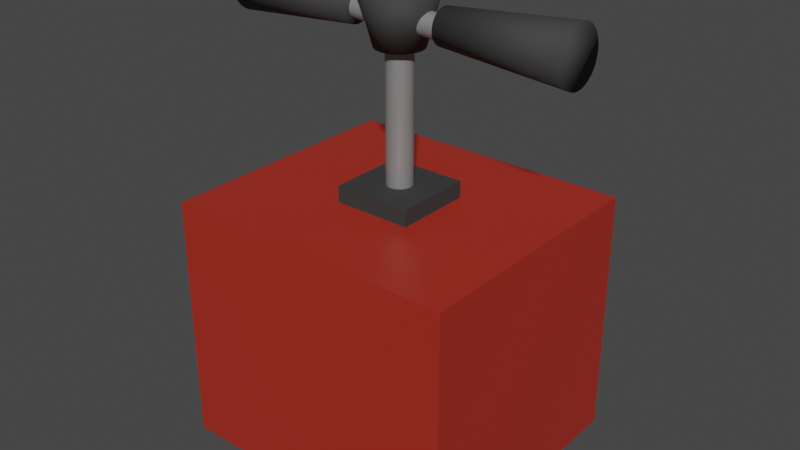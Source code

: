 # Source: tnt.blend  (saved by Blender 2.91.10; exported with 4.5.12 LTS)
import bpy
from mathutils import Matrix  # noqa: F401  (used for matrix-valued properties, if any)

bpy.ops.wm.read_factory_settings(use_empty=True)
scene = bpy.context.scene
scene.name = 'Scene'

# ---- collections
col_collection = bpy.data.collections.new('Collection'); scene.collection.children.link(col_collection)

# ---- materials (node trees are filled in below, after node groups)
mat_material_001 = bpy.data.materials.new('Material.001')
mat_material_001.use_transparent_shadow = False
mat_material_001.diffuse_color = (0.3887, 0.02692, 0.01506, 1.0)
mat_material_002 = bpy.data.materials.new('Material.002')
mat_material_002.use_transparent_shadow = False
mat_material_002.diffuse_color = (0.03522, 0.03522, 0.03522, 1.0)
mat_material_002.roughness = 0.8048
mat_material_003 = bpy.data.materials.new('Material.003')
mat_material_003.use_transparent_shadow = False
mat_material_003.diffuse_color = (0.3264, 0.3264, 0.3264, 1.0)
mat_material_003.specular_intensity = 0.6786
mat_material_003.metallic = 0.3929

# ---- material node trees
mat_material_001.use_nodes = True; mat_material_001.node_tree.nodes.clear()
_N = mat_material_001.node_tree.nodes; _L = mat_material_001.node_tree.links
n0 = _N.new('ShaderNodeBsdfPrincipled'); n0.name = 'Principled BSDF'; n0.location = (10, 300)
n0.distribution = 'GGX'
n0.subsurface_method = 'BURLEY'
n0.inputs[0].default_value = (0.3887, 0.02692, 0.01506, 1.0)
n0.inputs[2].default_value = 0.4
n0.inputs[3].default_value = 1.45
n0.inputs[27].default_value = (0.0, 0.0, 0.0, 1.0)
n0.inputs[28].default_value = 1.0
n1 = _N.new('ShaderNodeOutputMaterial'); n1.name = 'Material Output'; n1.location = (300, 300)
n2 = _N.new('ShaderNodeNormalMap'); n2.name = 'Карта нормалей'; n2.location = (-300, -300)
n2.label = 'Normal/Map'
n2.inputs[0].default_value = 0.0
_L.new(n0.outputs[0], n1.inputs[0])
_L.new(n2.outputs[0], n0.inputs[5])
n1.is_active_output = True
mat_material_002.use_nodes = True; mat_material_002.node_tree.nodes.clear()
_N = mat_material_002.node_tree.nodes; _L = mat_material_002.node_tree.links
n0 = _N.new('ShaderNodeBsdfPrincipled'); n0.name = 'Principled BSDF'; n0.location = (10, 300)
n0.distribution = 'GGX'
n0.subsurface_method = 'BURLEY'
n0.inputs[0].default_value = (0.03522, 0.03522, 0.03522, 1.0)
n0.inputs[2].default_value = 0.8048
n0.inputs[3].default_value = 1.45
n0.inputs[27].default_value = (0.0, 0.0, 0.0, 1.0)
n0.inputs[28].default_value = 1.0
n1 = _N.new('ShaderNodeOutputMaterial'); n1.name = 'Material Output'; n1.location = (300, 300)
n2 = _N.new('ShaderNodeNormalMap'); n2.name = 'Карта нормалей'; n2.location = (-300, -300)
n2.label = 'Normal/Map'
n2.inputs[0].default_value = 0.0
_L.new(n0.outputs[0], n1.inputs[0])
_L.new(n2.outputs[0], n0.inputs[5])
n1.is_active_output = True
mat_material_003.use_nodes = True; mat_material_003.node_tree.nodes.clear()
_N = mat_material_003.node_tree.nodes; _L = mat_material_003.node_tree.links
n0 = _N.new('ShaderNodeBsdfPrincipled'); n0.name = 'Principled BSDF'; n0.location = (10, 300)
n0.distribution = 'GGX'
n0.subsurface_method = 'BURLEY'
n0.inputs[0].default_value = (0.3264, 0.3264, 0.3264, 1.0)
n0.inputs[1].default_value = 0.3929
n0.inputs[2].default_value = 0.4
n0.inputs[3].default_value = 1.45
n0.inputs[13].default_value = 0.6786
n0.inputs[27].default_value = (0.0, 0.0, 0.0, 1.0)
n0.inputs[28].default_value = 1.0
n1 = _N.new('ShaderNodeOutputMaterial'); n1.name = 'Material Output'; n1.location = (300, 300)
n2 = _N.new('ShaderNodeNormalMap'); n2.name = 'Карта нормалей'; n2.location = (-300, -300)
n2.label = 'Normal/Map'
n2.inputs[0].default_value = 0.0
_L.new(n0.outputs[0], n1.inputs[0])
_L.new(n2.outputs[0], n0.inputs[5])
n1.is_active_output = True

# ---- world
world_world = bpy.data.worlds.new('World'); scene.world = world_world
world_world.use_nodes = True; world_world.node_tree.nodes.clear()
_N = world_world.node_tree.nodes; _L = world_world.node_tree.links
n0 = _N.new('ShaderNodeOutputWorld'); n0.name = 'World Output'; n0.location = (300, 300)
n1 = _N.new('ShaderNodeBackground'); n1.name = 'Background'; n1.location = (10, 300)
n1.inputs[0].default_value = (0.05088, 0.05088, 0.05088, 1.0)
_L.new(n1.outputs[0], n0.inputs[0])
n0.is_active_output = True
world_world.color = (0.05088, 0.05088, 0.05088)
world_world.use_sun_shadow = False
world_world.sun_shadow_jitter_overblur = 0.0

# ---- meshes
me_cube_001 = bpy.data.meshes.new('Cube.001')
me_cube_001.from_pydata([(1.0, 1.0, 1.0), (1.0, 1.0, -1.0), (1.0, -1.0, 1.0), (1.0, -1.0, -1.0), (-1.0, 1.0, 1.0), (-1.0, 1.0, -1.0), (-1.0, -1.0, 1.0), (-1.0, -1.0, -1.0), (0.2642, 0.3005, 1.132), (0.2642, 0.3005, 0.5087), (0.2642, -0.3005, 1.132), (0.2642, -0.3005, 0.5087), (-0.2642, 0.3005, 1.132), (-0.2642, 0.3005, 0.5087), (-0.2642, -0.3005, 1.132), (-0.2642, -0.3005, 0.5087), (5.306e-09, 0.1786, 2.153), (-7.505e-09, 0.2861, 2.585), (0.03064, 0.1752, 2.153), (0.04907, 0.2806, 2.585), (0.0601, 0.165, 2.153), (0.09625, 0.2643, 2.585), (0.08725, 0.1485, 2.153), (0.1397, 0.2379, 2.585), (0.111, 0.1263, 2.153), (0.1779, 0.2023, 2.585), (0.1306, 0.09924, 2.153), (0.2091, 0.159, 2.585), (0.1451, 0.06836, 2.153), (0.2324, 0.1095, 2.585), (0.154, 0.03485, 2.153), (0.2467, 0.05582, 2.585), (0.157, 2.609e-08, 2.153), (0.2515, 3.767e-09, 2.585), (0.154, -0.03485, 2.153), (0.2467, -0.05582, 2.585), (0.1451, -0.06836, 2.153), (0.2324, -0.1095, 2.585), (0.1306, -0.09924, 2.153), (0.2091, -0.159, 2.585), (0.111, -0.1263, 2.153), (0.1779, -0.2023, 2.585), (0.08725, -0.1485, 2.153), (0.1397, -0.2379, 2.585), (0.0601, -0.165, 2.153), (0.09625, -0.2643, 2.585), (0.03064, -0.1752, 2.153), (0.04907, -0.2806, 2.585), (-4.586e-08, -0.1786, 2.153), (-8.946e-08, -0.2861, 2.585), (-0.03064, -0.1752, 2.153), (-0.04907, -0.2806, 2.585), (-0.0601, -0.165, 2.153), (-0.09625, -0.2643, 2.585), (-0.08725, -0.1485, 2.153), (-0.1397, -0.2379, 2.585), (-0.111, -0.1263, 2.153), (-0.1779, -0.2023, 2.585), (-0.1306, -0.09924, 2.153), (-0.2091, -0.159, 2.585), (-0.1451, -0.06836, 2.153), (-0.2324, -0.1095, 2.585), (-0.154, -0.03485, 2.153), (-0.2467, -0.05582, 2.585), (-0.157, 1.851e-07, 2.153), (-0.2515, 2.584e-07, 2.585), (-0.154, 0.03485, 2.153), (-0.2467, 0.05582, 2.585), (-0.1451, 0.06836, 2.153), (-0.2324, 0.1095, 2.585), (-0.1306, 0.09924, 2.153), (-0.2091, 0.159, 2.585), (-0.111, 0.1263, 2.153), (-0.1779, 0.2023, 2.585), (-0.08725, 0.1485, 2.153), (-0.1397, 0.2379, 2.585), (-0.0601, 0.165, 2.153), (-0.09625, 0.2643, 2.585), (-0.03064, 0.1752, 2.153), (-0.04907, 0.2806, 2.585), (-0.3168, 0.1288, 2.369), (-1.179, 0.2064, 2.37), (-0.3168, 0.1264, 2.396), (-1.179, 0.2024, 2.413), (-0.3167, 0.119, 2.421), (-1.179, 0.1907, 2.454), (-0.3167, 0.1071, 2.445), (-1.179, 0.1716, 2.491), (-0.3167, 0.09111, 2.466), (-1.179, 0.1459, 2.524), (-0.3167, 0.07159, 2.483), (-1.179, 0.1147, 2.552), (-0.3167, 0.04931, 2.495), (-1.179, 0.07898, 2.572), (-0.3167, 0.02514, 2.503), (-1.179, 0.04026, 2.584), (-0.3167, 1.882e-08, 2.506), (-1.179, 2.717e-09, 2.588), (-0.3167, -0.02514, 2.503), (-1.179, -0.04026, 2.584), (-0.3167, -0.04931, 2.495), (-1.179, -0.07898, 2.572), (-0.3167, -0.07159, 2.483), (-1.179, -0.1147, 2.552), (-0.3167, -0.09111, 2.466), (-1.179, -0.1459, 2.524), (-0.3167, -0.1071, 2.445), (-1.179, -0.1716, 2.491), (-0.3167, -0.119, 2.421), (-1.179, -0.1907, 2.454), (-0.3168, -0.1264, 2.396), (-1.179, -0.2024, 2.413), (-0.3168, -0.1288, 2.369), (-1.179, -0.2064, 2.37), (-0.3168, -0.1264, 2.343), (-1.179, -0.2024, 2.327), (-0.3168, -0.119, 2.317), (-1.179, -0.1907, 2.286), (-0.3168, -0.1071, 2.294), (-1.179, -0.1716, 2.249), (-0.3168, -0.09111, 2.273), (-1.179, -0.1459, 2.215), (-0.3168, -0.07158, 2.256), (-1.179, -0.1147, 2.188), (-0.3168, -0.04931, 2.243), (-1.179, -0.07898, 2.168), (-0.3168, -0.02514, 2.236), (-1.179, -0.04026, 2.156), (-0.3168, 1.335e-07, 2.233), (-1.179, 1.864e-07, 2.152), (-0.3168, 0.02514, 2.236), (-1.179, 0.04026, 2.156), (-0.3168, 0.04931, 2.243), (-1.179, 0.07898, 2.168), (-0.3168, 0.07159, 2.256), (-1.179, 0.1147, 2.188), (-0.3168, 0.09111, 2.273), (-1.179, 0.1459, 2.215), (-0.3168, 0.1071, 2.294), (-1.179, 0.1716, 2.249), (-0.3168, 0.119, 2.317), (-1.179, 0.1907, 2.286), (-0.3168, 0.1264, 2.343), (-1.179, 0.2024, 2.327), (0.3195, 0.1288, 2.364), (1.182, 0.2064, 2.376), (0.3198, 0.1264, 2.337), (1.182, 0.2024, 2.333), (0.32, 0.119, 2.311), (1.182, 0.1907, 2.292), (0.3203, 0.1071, 2.288), (1.183, 0.1716, 2.254), (0.3205, 0.09111, 2.267), (1.183, 0.1459, 2.221), (0.3206, 0.07159, 2.25), (1.183, 0.1147, 2.194), (0.3208, 0.04931, 2.238), (1.184, 0.07898, 2.174), (0.3208, 0.02514, 2.23), (1.184, 0.04026, 2.161), (0.3209, 1.882e-08, 2.227), (1.184, 2.717e-09, 2.157), (0.3208, -0.02514, 2.23), (1.184, -0.04026, 2.161), (0.3208, -0.04931, 2.238), (1.184, -0.07898, 2.174), (0.3206, -0.07159, 2.25), (1.183, -0.1147, 2.194), (0.3205, -0.09111, 2.267), (1.183, -0.1459, 2.221), (0.3203, -0.1071, 2.288), (1.183, -0.1716, 2.254), (0.32, -0.119, 2.311), (1.182, -0.1907, 2.292), (0.3198, -0.1264, 2.337), (1.182, -0.2024, 2.333), (0.3195, -0.1288, 2.364), (1.182, -0.2064, 2.376), (0.3192, -0.1264, 2.39), (1.181, -0.2024, 2.418), (0.319, -0.119, 2.416), (1.181, -0.1907, 2.459), (0.3187, -0.1071, 2.439), (1.18, -0.1716, 2.497), (0.3185, -0.09111, 2.46), (1.18, -0.1459, 2.53), (0.3184, -0.07158, 2.477), (1.18, -0.1147, 2.557), (0.3182, -0.04931, 2.49), (1.18, -0.07898, 2.577), (0.3182, -0.02514, 2.497), (1.179, -0.04026, 2.59), (0.3181, 1.335e-07, 2.5), (1.179, 1.864e-07, 2.594), (0.3182, 0.02514, 2.497), (1.179, 0.04026, 2.59), (0.3182, 0.04931, 2.49), (1.18, 0.07898, 2.577), (0.3184, 0.07159, 2.477), (1.18, 0.1147, 2.557), (0.3185, 0.09111, 2.46), (1.18, 0.1459, 2.53), (0.3187, 0.1071, 2.439), (1.18, 0.1716, 2.497), (0.319, 0.119, 2.416), (1.181, 0.1907, 2.459), (0.3192, 0.1264, 2.39), (1.181, 0.2024, 2.418), (0.4957, 0.08684, 2.347), (-0.4957, 0.08684, 2.365), (0.4959, 0.08517, 2.365), (-0.4955, 0.08517, 2.383), (0.4962, 0.08023, 2.381), (-0.4952, 0.08023, 2.4), (0.4964, 0.0722, 2.397), (-0.495, 0.0722, 2.415), (0.4966, 0.0614, 2.411), (-0.4949, 0.0614, 2.429), (0.4967, 0.04824, 2.422), (-0.4947, 0.04824, 2.44), (0.4968, 0.03323, 2.43), (-0.4946, 0.03323, 2.449), (0.4969, 0.01694, 2.435), (-0.4945, 0.01694, 2.454), (0.4969, 6.556e-09, 2.437), (-0.4945, 6.556e-09, 2.455), (0.4969, -0.01694, 2.435), (-0.4945, -0.01694, 2.454), (0.4968, -0.03323, 2.43), (-0.4946, -0.03323, 2.449), (0.4967, -0.04824, 2.422), (-0.4947, -0.04824, 2.44), (0.4966, -0.0614, 2.411), (-0.4949, -0.0614, 2.429), (0.4964, -0.0722, 2.397), (-0.495, -0.0722, 2.415), (0.4962, -0.08023, 2.381), (-0.4952, -0.08023, 2.4), (0.4959, -0.08517, 2.365), (-0.4955, -0.08517, 2.383), (0.4957, -0.08684, 2.347), (-0.4957, -0.08684, 2.365), (0.4955, -0.08517, 2.329), (-0.4959, -0.08517, 2.348), (0.4952, -0.08023, 2.313), (-0.4962, -0.08023, 2.331), (0.495, -0.0722, 2.297), (-0.4964, -0.0722, 2.315), (0.4949, -0.0614, 2.283), (-0.4966, -0.0614, 2.302), (0.4947, -0.04824, 2.272), (-0.4967, -0.04824, 2.291), (0.4946, -0.03323, 2.264), (-0.4968, -0.03323, 2.282), (0.4945, -0.01694, 2.259), (-0.4969, -0.01694, 2.277), (0.4945, 8.385e-08, 2.257), (-0.4969, 8.385e-08, 2.275), (0.4945, 0.01694, 2.259), (-0.4969, 0.01694, 2.277), (0.4946, 0.03323, 2.264), (-0.4968, 0.03323, 2.282), (0.4947, 0.04824, 2.272), (-0.4967, 0.04824, 2.291), (0.4949, 0.0614, 2.283), (-0.4966, 0.0614, 2.302), (0.495, 0.0722, 2.297), (-0.4964, 0.0722, 2.315), (0.4952, 0.08023, 2.313), (-0.4962, 0.08023, 2.331), (0.4955, 0.08517, 2.329), (-0.4959, 0.08517, 2.348), (-1.863e-09, 0.09934, 0.8694), (0.0, 0.09934, 2.207), (0.01704, 0.09743, 0.8694), (0.01704, 0.09743, 2.207), (0.03342, 0.09178, 0.8694), (0.03342, 0.09178, 2.207), (0.04852, 0.0826, 0.8694), (0.04852, 0.0826, 2.207), (0.06175, 0.07024, 0.8694), (0.06175, 0.07024, 2.207), (0.07262, 0.05519, 0.8694), (0.07262, 0.05519, 2.207), (0.08069, 0.03802, 0.8694), (0.08069, 0.03802, 2.207), (0.08566, 0.01938, 0.8694), (0.08566, 0.01938, 2.207), (0.08733, 7.5e-09, 0.8694), (0.08733, 7.5e-09, 2.207), (0.08566, -0.01938, 0.8694), (0.08566, -0.01938, 2.207), (0.08069, -0.03802, 0.8694), (0.08069, -0.03802, 2.207), (0.07262, -0.05519, 0.8694), (0.07262, -0.05519, 2.207), (0.06175, -0.07024, 0.8694), (0.06175, -0.07024, 2.207), (0.04852, -0.0826, 0.8694), (0.04852, -0.0826, 2.207), (0.03342, -0.09178, 0.8694), (0.03342, -0.09178, 2.207), (0.01704, -0.09743, 0.8694), (0.01704, -0.09743, 2.207), (-3.166e-08, -0.09934, 0.8694), (-2.864e-08, -0.09934, 2.207), (-0.01704, -0.09743, 0.8694), (-0.01704, -0.09743, 2.207), (-0.03342, -0.09178, 0.8694), (-0.03342, -0.09178, 2.207), (-0.04852, -0.0826, 0.8694), (-0.04852, -0.0826, 2.207), (-0.06175, -0.07024, 0.8694), (-0.06175, -0.07024, 2.207), (-0.07262, -0.05519, 0.8694), (-0.07262, -0.05519, 2.207), (-0.08069, -0.03802, 0.8694), (-0.08069, -0.03802, 2.207), (-0.08566, -0.01938, 0.8694), (-0.08566, -0.01938, 2.207), (-0.08733, 9.592e-08, 0.8694), (-0.08733, 9.592e-08, 2.207), (-0.08566, 0.01938, 0.8694), (-0.08566, 0.01938, 2.207), (-0.08069, 0.03802, 0.8694), (-0.08069, 0.03802, 2.207), (-0.07262, 0.05519, 0.8694), (-0.07262, 0.05519, 2.207), (-0.06175, 0.07024, 0.8694), (-0.06175, 0.07024, 2.207), (-0.04852, 0.0826, 0.8694), (-0.04852, 0.0826, 2.207), (-0.03342, 0.09178, 0.8694), (-0.03342, 0.09178, 2.207), (-0.01704, 0.09743, 0.8694), (-0.01704, 0.09743, 2.207)], [], [(0, 4, 6, 2), (3, 2, 6, 7), (7, 6, 4, 5), (5, 1, 3, 7), (1, 0, 2, 3), (5, 4, 0, 1), (8, 12, 14, 10), (11, 10, 14, 15), (15, 14, 12, 13), (13, 9, 11, 15), (9, 8, 10, 11), (13, 12, 8, 9), (16, 17, 19, 18), (18, 19, 21, 20), (20, 21, 23, 22), (22, 23, 25, 24), (24, 25, 27, 26), (26, 27, 29, 28), (28, 29, 31, 30), (30, 31, 33, 32), (32, 33, 35, 34), (34, 35, 37, 36), (36, 37, 39, 38), (38, 39, 41, 40), (40, 41, 43, 42), (42, 43, 45, 44), (44, 45, 47, 46), (46, 47, 49, 48), (48, 49, 51, 50), (50, 51, 53, 52), (52, 53, 55, 54), (54, 55, 57, 56), (56, 57, 59, 58), (58, 59, 61, 60), (60, 61, 63, 62), (62, 63, 65, 64), (64, 65, 67, 66), (66, 67, 69, 68), (68, 69, 71, 70), (70, 71, 73, 72), (72, 73, 75, 74), (74, 75, 77, 76), (19, 17, 79, 77, 75, 73, 71, 69, 67, 65, 63, 61, 59, 57, 55, 53, 51, 49, 47, 45, 43, 41, 39, 37, 35, 33, 31, 29, 27, 25, 23, 21), (76, 77, 79, 78), (78, 79, 17, 16), (16, 18, 20, 22, 24, 26, 28, 30, 32, 34, 36, 38, 40, 42, 44, 46, 48, 50, 52, 54, 56, 58, 60, 62, 64, 66, 68, 70, 72, 74, 76, 78), (80, 81, 83, 82), (82, 83, 85, 84), (84, 85, 87, 86), (86, 87, 89, 88), (88, 89, 91, 90), (90, 91, 93, 92), (92, 93, 95, 94), (94, 95, 97, 96), (96, 97, 99, 98), (98, 99, 101, 100), (100, 101, 103, 102), (102, 103, 105, 104), (104, 105, 107, 106), (106, 107, 109, 108), (108, 109, 111, 110), (110, 111, 113, 112), (112, 113, 115, 114), (114, 115, 117, 116), (116, 117, 119, 118), (118, 119, 121, 120), (120, 121, 123, 122), (122, 123, 125, 124), (124, 125, 127, 126), (126, 127, 129, 128), (128, 129, 131, 130), (130, 131, 133, 132), (132, 133, 135, 134), (134, 135, 137, 136), (136, 137, 139, 138), (138, 139, 141, 140), (83, 81, 143, 141, 139, 137, 135, 133, 131, 129, 127, 125, 123, 121, 119, 117, 115, 113, 111, 109, 107, 105, 103, 101, 99, 97, 95, 93, 91, 89, 87, 85), (140, 141, 143, 142), (142, 143, 81, 80), (80, 82, 84, 86, 88, 90, 92, 94, 96, 98, 100, 102, 104, 106, 108, 110, 112, 114, 116, 118, 120, 122, 124, 126, 128, 130, 132, 134, 136, 138, 140, 142), (144, 145, 147, 146), (146, 147, 149, 148), (148, 149, 151, 150), (150, 151, 153, 152), (152, 153, 155, 154), (154, 155, 157, 156), (156, 157, 159, 158), (158, 159, 161, 160), (160, 161, 163, 162), (162, 163, 165, 164), (164, 165, 167, 166), (166, 167, 169, 168), (168, 169, 171, 170), (170, 171, 173, 172), (172, 173, 175, 174), (174, 175, 177, 176), (176, 177, 179, 178), (178, 179, 181, 180), (180, 181, 183, 182), (182, 183, 185, 184), (184, 185, 187, 186), (186, 187, 189, 188), (188, 189, 191, 190), (190, 191, 193, 192), (192, 193, 195, 194), (194, 195, 197, 196), (196, 197, 199, 198), (198, 199, 201, 200), (200, 201, 203, 202), (202, 203, 205, 204), (147, 145, 207, 205, 203, 201, 199, 197, 195, 193, 191, 189, 187, 185, 183, 181, 179, 177, 175, 173, 171, 169, 167, 165, 163, 161, 159, 157, 155, 153, 151, 149), (204, 205, 207, 206), (206, 207, 145, 144), (144, 146, 148, 150, 152, 154, 156, 158, 160, 162, 164, 166, 168, 170, 172, 174, 176, 178, 180, 182, 184, 186, 188, 190, 192, 194, 196, 198, 200, 202, 204, 206), (208, 209, 211, 210), (210, 211, 213, 212), (212, 213, 215, 214), (214, 215, 217, 216), (216, 217, 219, 218), (218, 219, 221, 220), (220, 221, 223, 222), (222, 223, 225, 224), (224, 225, 227, 226), (226, 227, 229, 228), (228, 229, 231, 230), (230, 231, 233, 232), (232, 233, 235, 234), (234, 235, 237, 236), (236, 237, 239, 238), (238, 239, 241, 240), (240, 241, 243, 242), (242, 243, 245, 244), (244, 245, 247, 246), (246, 247, 249, 248), (248, 249, 251, 250), (250, 251, 253, 252), (252, 253, 255, 254), (254, 255, 257, 256), (256, 257, 259, 258), (258, 259, 261, 260), (260, 261, 263, 262), (262, 263, 265, 264), (264, 265, 267, 266), (266, 267, 269, 268), (211, 209, 271, 269, 267, 265, 263, 261, 259, 257, 255, 253, 251, 249, 247, 245, 243, 241, 239, 237, 235, 233, 231, 229, 227, 225, 223, 221, 219, 217, 215, 213), (268, 269, 271, 270), (270, 271, 209, 208), (208, 210, 212, 214, 216, 218, 220, 222, 224, 226, 228, 230, 232, 234, 236, 238, 240, 242, 244, 246, 248, 250, 252, 254, 256, 258, 260, 262, 264, 266, 268, 270), (272, 273, 275, 274), (274, 275, 277, 276), (276, 277, 279, 278), (278, 279, 281, 280), (280, 281, 283, 282), (282, 283, 285, 284), (284, 285, 287, 286), (286, 287, 289, 288), (288, 289, 291, 290), (290, 291, 293, 292), (292, 293, 295, 294), (294, 295, 297, 296), (296, 297, 299, 298), (298, 299, 301, 300), (300, 301, 303, 302), (302, 303, 305, 304), (304, 305, 307, 306), (306, 307, 309, 308), (308, 309, 311, 310), (310, 311, 313, 312), (312, 313, 315, 314), (314, 315, 317, 316), (316, 317, 319, 318), (318, 319, 321, 320), (320, 321, 323, 322), (322, 323, 325, 324), (324, 325, 327, 326), (326, 327, 329, 328), (328, 329, 331, 330), (330, 331, 333, 332), (275, 273, 335, 333, 331, 329, 327, 325, 323, 321, 319, 317, 315, 313, 311, 309, 307, 305, 303, 301, 299, 297, 295, 293, 291, 289, 287, 285, 283, 281, 279, 277), (332, 333, 335, 334), (334, 335, 273, 272), (272, 274, 276, 278, 280, 282, 284, 286, 288, 290, 292, 294, 296, 298, 300, 302, 304, 306, 308, 310, 312, 314, 316, 318, 320, 322, 324, 326, 328, 330, 332, 334)])
me_cube_001.polygons.foreach_set('use_smooth', [True] * 182)
me_cube_001.polygons.foreach_set('material_index', [0, 0, 0, 0, 0, 0, 1, 1, 1, 1, 1, 1, 1, 1, 1, 1, 1, 1, 1, 1, 1, 1, 1, 1, 1, 1, 1, 1, 1, 1, 1, 1, 1, 1, 1, 1, 1, 1, 1, 1, 1, 1, 1, 1, 1, 1, 1, 1, 1, 1, 1, 1, 1, 1, 1, 1, 1, 1, 1, 1, 1, 1, 1, 1, 1, 1, 1, 1, 1, 1, 1, 1, 1, 1, 1, 1, 1, 1, 1, 1, 1, 1, 1, 1, 1, 1, 1, 1, 1, 1, 1, 1, 1, 1, 1, 1, 1, 1, 1, 1, 1, 1, 1, 1, 1, 1, 1, 1, 1, 1, 1, 1, 1, 1, 2, 2, 2, 2, 2, 2, 2, 2, 2, 2, 2, 2, 2, 2, 2, 2, 2, 2, 2, 2, 2, 2, 2, 2, 2, 2, 2, 2, 2, 2, 2, 2, 2, 2, 2, 2, 2, 2, 2, 2, 2, 2, 2, 2, 2, 2, 2, 2, 2, 2, 2, 2, 2, 2, 2, 2, 2, 2, 2, 2, 2, 2, 2, 2, 2, 2, 2, 2])
_k = set([(0, 1), (0, 2), (0, 4), (1, 3), (1, 5), (2, 3), (2, 6), (3, 7), (4, 5), (4, 6), (5, 7), (6, 7), (8, 9), (8, 10), (8, 12), (9, 11), (9, 13), (10, 11), (10, 14), (11, 15), (12, 13), (12, 14), (13, 15), (14, 15), (208, 209), (208, 210), (208, 270), (209, 211), (209, 271), (210, 211), (210, 212), (211, 213), (212, 213), (212, 214), (213, 215), (214, 215), (214, 216), (215, 217), (216, 217), (216, 218), (217, 219), (218, 219), (218, 220), (219, 221), (220, 221), (220, 222), (221, 223), (222, 223), (222, 224), (223, 225), (224, 225), (224, 226), (225, 227), (226, 227), (226, 228), (227, 229), (228, 229), (228, 230), (229, 231), (230, 231), (230, 232), (231, 233), (232, 233), (232, 234), (233, 235), (234, 235), (234, 236), (235, 237), (236, 237), (236, 238), (237, 239), (238, 239), (238, 240), (239, 241), (240, 241), (240, 242), (241, 243), (242, 243), (242, 244), (243, 245), (244, 245), (244, 246), (245, 247), (246, 247), (246, 248), (247, 249), (248, 249), (248, 250), (249, 251), (250, 251), (250, 252), (251, 253), (252, 253), (252, 254), (253, 255), (254, 255), (254, 256), (255, 257), (256, 257), (256, 258), (257, 259), (258, 259), (258, 260), (259, 261), (260, 261), (260, 262), (261, 263), (262, 263), (262, 264), (263, 265), (264, 265), (264, 266), (265, 267), (266, 267), (266, 268), (267, 269), (268, 269), (268, 270), (269, 271), (270, 271), (272, 273), (272, 274), (272, 334), (273, 275), (273, 335), (274, 275), (274, 276), (275, 277), (276, 277), (276, 278), (277, 279), (278, 279), (278, 280), (279, 281), (280, 281), (280, 282), (281, 283), (282, 283), (282, 284), (283, 285), (284, 285), (284, 286), (285, 287), (286, 287), (286, 288), (287, 289), (288, 289), (288, 290), (289, 291), (290, 291), (290, 292), (291, 293), (292, 293), (292, 294), (293, 295), (294, 295), (294, 296), (295, 297), (296, 297), (296, 298), (297, 299), (298, 299), (298, 300), (299, 301), (300, 301), (300, 302), (301, 303), (302, 303), (302, 304), (303, 305), (304, 305), (304, 306), (305, 307), (306, 307), (306, 308), (307, 309), (308, 309), (308, 310), (309, 311), (310, 311), (310, 312), (311, 313), (312, 313), (312, 314), (313, 315), (314, 315), (314, 316), (315, 317), (316, 317), (316, 318), (317, 319), (318, 319), (318, 320), (319, 321), (320, 321), (320, 322), (321, 323), (322, 323), (322, 324), (323, 325), (324, 325), (324, 326), (325, 327), (326, 327), (326, 328), (327, 329), (328, 329), (328, 330), (329, 331), (330, 331), (330, 332), (331, 333), (332, 333), (332, 334), (333, 335), (334, 335)])
me_cube_001.attributes.new('sharp_edge', 'BOOLEAN', 'EDGE').data.foreach_set('value', [ (min(e.vertices), max(e.vertices)) in _k for e in me_cube_001.edges])
_uv = me_cube_001.uv_layers.new(name='UVMap')
_uv.uv.foreach_set('vector', [0.625, 0.5, 0.875, 0.5, 0.875, 0.75, 0.625, 0.75, 0.375, 0.75, 0.625, 0.75, 0.625, 1.0, 0.375, 1.0, 0.375, 0.0, 0.625, 0.0, 0.625, 0.25, 0.375, 0.25, 0.125, 0.5, 0.375, 0.5, 0.375, 0.75, 0.125, 0.75, 0.375, 0.5, 0.625, 0.5, 0.625, 0.75, 0.375, 0.75, 0.375, 0.25, 0.625, 0.25, 0.625, 0.5, 0.375, 0.5, 0.625, 0.5, 0.875, 0.5, 0.875, 0.75, 0.625, 0.75, 0.375, 0.75, 0.625, 0.75, 0.625, 1.0, 0.375, 1.0, 0.375, 0.0, 0.625, 0.0, 0.625, 0.25, 0.375, 0.25, 0.125, 0.5, 0.375, 0.5, 0.375, 0.75, 0.125, 0.75, 0.375, 0.5, 0.625, 0.5, 0.625, 0.75, 0.375, 0.75, 0.375, 0.25, 0.625, 0.25, 0.625, 0.5, 0.375, 0.5, 0.0, 0.0, 0.0, 0.0, 0.0, 0.0, 0.0, 0.0, 0.0, 0.0, 0.0, 0.0, 0.0, 0.0, 0.0, 0.0, 0.0, 0.0, 0.0, 0.0, 0.0, 0.0, 0.0, 0.0, 0.0, 0.0, 0.0, 0.0, 0.0, 0.0, 0.0, 0.0, 0.0, 0.0, 0.0, 0.0, 0.0, 0.0, 0.0, 0.0, 0.0, 0.0, 0.0, 0.0, 0.0, 0.0, 0.0, 0.0, 0.0, 0.0, 0.0, 0.0, 0.0, 0.0, 0.0, 0.0, 0.0, 0.0, 0.0, 0.0, 0.0, 0.0, 0.0, 0.0, 0.0, 0.0, 0.0, 0.0, 0.0, 0.0, 0.0, 0.0, 0.0, 0.0, 0.0, 0.0, 0.0, 0.0, 0.0, 0.0, 0.0, 0.0, 0.0, 0.0, 0.0, 0.0, 0.0, 0.0, 0.0, 0.0, 0.0, 0.0, 0.0, 0.0, 0.0, 0.0, 0.0, 0.0, 0.0, 0.0, 0.0, 0.0, 0.0, 0.0, 0.0, 0.0, 0.0, 0.0, 0.0, 0.0, 0.0, 0.0, 0.0, 0.0, 0.0, 0.0, 0.0, 0.0, 0.0, 0.0, 0.0, 0.0, 0.0, 0.0, 0.0, 0.0, 0.0, 0.0, 0.0, 0.0, 0.0, 0.0, 0.0, 0.0, 0.0, 0.0, 0.0, 0.0, 0.0, 0.0, 0.0, 0.0, 0.0, 0.0, 0.0, 0.0, 0.0, 0.0, 0.0, 0.0, 0.0, 0.0, 0.0, 0.0, 0.0, 0.0, 0.0, 0.0, 0.0, 0.0, 0.0, 0.0, 0.0, 0.0, 0.0, 0.0, 0.0, 0.0, 0.0, 0.0, 0.0, 0.0, 0.0, 0.0, 0.0, 0.0, 0.0, 0.0, 0.0, 0.0, 0.0, 0.0, 0.0, 0.0, 0.0, 0.0, 0.0, 0.0, 0.0, 0.0, 0.0, 0.0, 0.0, 0.0, 0.0, 0.0, 0.0, 0.0, 0.0, 0.0, 0.0, 0.0, 0.0, 0.0, 0.0, 0.0, 0.0, 0.0, 0.0, 0.0, 0.0, 0.0, 0.0, 0.0, 0.0, 0.0, 0.0, 0.0, 0.0, 0.0, 0.0, 0.0, 0.0, 0.0, 0.0, 0.0, 0.0, 0.0, 0.0, 0.0, 0.0, 0.0, 0.0, 0.0, 0.0, 0.0, 0.0, 0.0, 0.0, 0.0, 0.0, 0.0, 0.0, 0.0, 0.0, 0.0, 0.0, 0.0, 0.0, 0.0, 0.0, 0.0, 0.0, 0.0, 0.0, 0.0, 0.0, 0.0, 0.0, 0.0, 0.0, 0.0, 0.0, 0.0, 0.0, 0.0, 0.0, 0.0, 0.0, 0.0, 0.0, 0.0, 0.0, 0.0, 0.0, 0.0, 0.0, 0.0, 0.0, 0.0, 0.0, 0.0, 0.0, 0.0, 0.0, 0.0, 0.0, 0.0, 0.0, 0.0, 0.0, 0.0, 0.0, 0.0, 0.0, 0.0, 0.0, 0.0, 0.0, 0.0, 0.0, 0.0, 0.0, 0.0, 0.0, 0.0, 0.0, 0.0, 0.0, 0.0, 0.0, 0.0, 0.0, 0.0, 0.0, 0.0, 0.0, 0.0, 0.0, 0.0, 0.0, 0.0, 0.0, 0.0, 0.0, 0.0, 0.0, 0.0, 0.0, 0.0, 0.0, 0.0, 0.0, 0.0, 0.0, 0.0, 0.0, 0.0, 0.0, 0.0, 0.0, 0.0, 0.0, 0.0, 0.0, 0.0, 0.0, 0.0, 0.0, 0.0, 0.0, 0.0, 0.0, 0.0, 0.0, 0.0, 0.0, 0.0, 0.0, 0.0, 0.0, 0.0, 0.0, 0.0, 0.0, 0.0, 0.0, 0.0, 0.0, 0.0, 0.0, 0.0, 0.0, 0.0, 0.0, 0.0, 0.0, 0.0, 0.0, 0.0, 0.0, 0.0, 0.0, 0.0, 0.0, 0.0, 0.0, 0.0, 0.0, 0.0, 0.0, 0.0, 0.0, 0.0, 0.0, 0.0, 0.0, 0.0, 0.0, 0.0, 0.0, 0.0, 0.0, 0.0, 0.0, 0.0, 0.0, 0.0, 0.0, 0.0, 0.0, 0.0, 0.0, 0.0, 0.0, 0.0, 0.0, 0.0, 0.0, 0.0, 0.0, 0.0, 0.0, 0.0, 0.0, 0.0, 0.0, 0.0, 0.0, 0.0, 0.0, 0.0, 0.0, 0.0, 0.0, 0.0, 0.0, 0.0, 0.0, 0.0, 0.0, 0.0, 0.0, 0.0, 0.0, 0.0, 0.0, 0.0, 0.0, 0.0, 0.0, 0.0, 0.0, 0.0, 0.0, 0.0, 0.0, 0.0, 0.0, 0.0, 0.0, 0.0, 0.0, 0.0, 0.0, 0.0, 0.0, 0.0, 0.0, 0.0, 0.0, 0.0, 0.0, 0.0, 0.0, 0.0, 0.0, 0.0, 0.0, 0.0, 0.0, 0.0, 0.0, 0.0, 0.0, 0.0, 0.0, 0.0, 0.0, 0.0, 0.0, 0.0, 0.0, 0.0, 0.0, 0.0, 0.0, 0.0, 0.0, 0.0, 0.0, 0.0, 0.0, 0.0, 0.0, 0.0, 0.0, 0.0, 0.0, 0.0, 0.0, 0.0, 0.0, 0.0, 0.0, 0.0, 0.0, 0.0, 0.0, 0.0, 0.0, 0.0, 0.0, 0.0, 0.0, 0.0, 0.0, 0.0, 0.0, 0.0, 0.0, 0.0, 0.0, 0.0, 0.0, 0.0, 0.0, 0.0, 0.0, 0.0, 0.0, 0.0, 0.0, 0.0, 0.0, 0.0, 0.0, 0.0, 0.0, 0.0, 0.0, 0.0, 0.0, 0.0, 0.0, 0.0, 0.0, 0.0, 0.0, 0.0, 0.0, 0.0, 0.0, 0.0, 0.0, 0.0, 0.0, 0.0, 0.0, 0.0, 0.0, 0.0, 0.0, 0.0, 0.0, 0.0, 0.0, 0.0, 0.0, 0.0, 0.0, 0.0, 0.0, 0.0, 0.0, 0.0, 0.0, 0.0, 0.0, 0.0, 0.0, 0.0, 0.0, 0.0, 0.0, 0.0, 0.0, 0.0, 0.0, 0.0, 0.0, 0.0, 0.0, 0.0, 0.0, 0.0, 0.0, 0.0, 0.0, 0.0, 0.0, 0.0, 0.0, 0.0, 0.0, 0.0, 0.0, 0.0, 0.0, 0.0, 0.0, 0.0, 0.0, 0.0, 0.0, 0.0, 0.0, 0.0, 0.0, 0.0, 0.0, 0.0, 0.0, 0.0, 0.0, 0.0, 0.0, 0.0, 0.0, 0.0, 0.0, 0.0, 0.0, 0.0, 0.0, 0.0, 0.0, 0.0, 0.0, 0.0, 0.0, 0.0, 0.0, 0.0, 0.0, 0.0, 0.0, 0.0, 0.0, 0.0, 0.0, 0.0, 0.0, 0.0, 0.0, 0.0, 0.0, 0.0, 0.0, 0.0, 0.0, 0.0, 0.0, 0.0, 0.0, 0.0, 0.0, 0.0, 0.0, 0.0, 0.0, 0.0, 0.0, 0.0, 0.0, 0.0, 0.0, 0.0, 0.0, 0.0, 0.0, 0.0, 0.0, 0.0, 0.0, 0.0, 0.0, 0.0, 0.0, 0.0, 0.0, 0.0, 0.0, 0.0, 0.0, 0.0, 0.0, 0.0, 0.0, 0.0, 0.0, 0.0, 0.0, 0.0, 0.0, 0.0, 0.0, 0.0, 0.0, 0.0, 0.0, 0.0, 0.0, 0.0, 0.0, 0.0, 0.0, 0.0, 0.0, 0.0, 0.0, 0.0, 0.0, 0.0, 0.0, 0.0, 0.0, 0.0, 0.0, 0.0, 0.0, 0.0, 0.0, 0.0, 0.0, 0.0, 0.0, 0.0, 0.0, 0.0, 0.0, 0.0, 0.0, 0.0, 0.0, 0.0, 0.0, 0.0, 0.0, 0.0, 0.0, 0.0, 0.0, 0.0, 0.0, 0.0, 0.0, 0.0, 0.0, 0.0, 0.0, 0.0, 0.0, 0.0, 0.0, 0.0, 0.0, 0.0, 0.0, 0.0, 0.0, 0.0, 0.0, 0.0, 0.0, 0.0, 0.0, 0.0, 0.0, 0.0, 0.0, 0.0, 0.0, 0.0, 0.0, 0.0, 0.0, 0.0, 0.0, 0.0, 0.0, 0.0, 0.0, 0.0, 0.0, 0.0, 0.0, 0.0, 0.0, 0.0, 0.0, 0.0, 0.0, 0.0, 0.0, 0.0, 0.0, 0.0, 0.0, 0.0, 0.0, 0.0, 0.0, 0.0, 0.0, 0.0, 0.0, 0.0, 0.0, 0.0, 0.0, 0.0, 0.0, 0.0, 0.0, 0.0, 0.0, 0.0, 0.0, 0.0, 0.0, 0.0, 0.0, 0.0, 0.0, 0.0, 0.0, 0.0, 0.0, 0.0, 0.0, 0.0, 0.0, 0.0, 0.0, 0.0, 0.0, 0.0, 0.0, 0.0, 0.0, 0.0, 0.0, 0.0, 0.0, 0.0, 0.0, 0.0, 0.0, 0.0, 0.0, 0.0, 0.0, 0.0, 0.0, 0.0, 0.0, 0.0, 0.0, 0.0, 0.0, 0.0, 0.0, 0.0, 0.0, 0.0, 0.0, 0.0, 0.0, 0.0, 0.0, 0.0, 0.0, 0.0, 0.0, 0.0, 0.0, 0.0, 0.0, 0.0, 0.0, 0.0, 0.0, 0.0, 0.0, 0.0, 0.0, 0.0, 0.0, 0.0, 0.0, 0.0, 0.0, 0.0, 0.0, 0.0, 0.0, 0.0, 0.0, 0.0, 0.0, 0.0, 0.0, 0.0, 0.0, 0.0, 0.0, 0.0, 0.0, 0.0, 0.0, 0.0, 0.0, 0.0, 0.0, 0.0, 0.0, 0.0, 0.0, 0.0, 0.0, 0.0, 0.0, 0.0, 0.0, 0.0, 0.0, 0.0, 0.0, 0.0, 0.0, 0.0, 0.0, 0.0, 0.0, 0.0, 0.0, 0.0, 0.0, 0.0, 0.0, 0.0, 0.0, 0.0, 0.0, 0.0, 0.0, 0.0, 0.0, 0.0, 0.0, 0.0, 0.0, 0.0, 0.0, 0.0, 0.0, 0.0, 0.0, 0.0, 0.0, 0.0, 0.0, 0.0, 0.0, 0.0, 0.0, 0.0, 0.0, 0.0, 0.0, 0.0, 0.0, 0.0, 0.0, 0.0, 0.0, 0.0, 0.0, 0.0, 0.0, 0.0, 0.0, 0.0, 0.0, 0.0, 0.0, 0.0, 0.0, 0.0, 0.0, 0.0, 0.0, 0.0, 0.0, 0.0, 0.0, 0.0, 0.0, 0.0, 0.0, 0.0, 0.0, 0.0, 0.0, 0.0, 0.0, 0.0, 0.0, 0.0, 0.0, 0.0, 0.0, 0.0, 0.0, 0.0, 0.0, 0.0, 0.0, 0.0, 0.0, 0.0, 0.0, 0.0, 0.0, 0.0, 0.0, 0.0, 0.0, 0.0, 0.0, 0.0, 0.0, 0.0, 0.0, 0.0, 0.0, 0.0, 0.0, 0.0, 0.0, 0.0, 0.0, 0.0, 0.0, 0.0, 0.0, 0.0, 0.0, 0.0, 0.0, 0.0, 0.0, 0.0, 0.0, 0.0, 0.0, 0.0, 0.0, 0.0, 0.0, 0.0, 0.0, 0.0, 0.0, 0.0, 0.0, 0.0, 0.0, 0.0, 0.0, 0.0, 0.0, 0.0, 0.0, 0.0, 0.0, 0.0, 0.0, 0.0, 0.0, 0.0, 0.0, 0.0, 0.0, 0.0, 0.0, 0.0, 0.0, 0.0, 0.0, 0.0, 0.0, 0.0, 0.0, 0.0, 0.0, 0.0, 0.0, 0.0, 0.0, 0.0, 0.0, 0.0, 0.0, 0.0, 0.0, 0.0, 0.0, 0.0, 0.0, 0.0, 0.0, 0.0, 0.0, 0.0, 0.0, 0.0, 0.0, 0.0, 0.0, 0.0, 0.0, 0.0, 0.0, 0.0, 0.0, 0.0, 0.0, 0.0, 0.0, 0.0, 0.0, 0.0, 0.0, 0.0, 0.0, 0.0, 0.0, 0.0, 0.0, 0.0, 0.0, 0.0, 0.0, 0.0, 0.0, 0.0, 0.0, 0.0, 0.0, 0.0, 0.0, 0.0, 0.0, 0.0, 0.0, 0.0, 0.0, 0.0, 0.0, 0.0, 0.0, 0.0, 0.0, 0.0, 0.0, 0.0, 0.0, 0.0, 0.0, 0.0, 0.0, 0.0, 0.0, 0.0, 0.0, 0.0, 0.0, 0.0, 0.0, 0.0, 0.0, 0.0, 0.0, 0.0, 0.0, 0.0, 0.0, 0.0, 0.0, 0.0, 0.0, 0.0, 0.0, 0.0, 0.0, 0.0, 0.0, 0.0, 0.0, 0.0, 0.0, 0.0, 0.0, 0.0, 0.0, 0.0, 0.0, 0.0, 0.0, 0.0, 0.0, 0.0, 0.0, 0.0, 0.0, 0.0, 0.0, 0.0, 0.0, 0.0, 0.0, 0.0, 0.0, 0.0, 0.0, 0.0, 0.0, 0.0, 0.0, 0.0, 0.0, 0.0, 0.0, 0.0, 0.0, 0.0, 0.0, 0.0, 0.0, 0.0, 0.0, 0.0, 0.0, 0.0, 0.0, 0.0, 0.0, 0.0, 0.0, 0.0, 0.0, 0.0, 0.0, 0.0, 0.0, 0.0, 0.0, 0.0, 0.0, 0.0, 0.0, 0.0, 0.0, 0.0, 0.0, 0.0, 0.0, 0.0, 0.0, 0.0, 0.0, 0.0, 0.0, 0.0, 0.0, 0.0, 0.0, 0.0, 0.0, 0.0, 0.0, 0.0, 0.0, 0.0, 0.0, 0.0, 0.0, 0.0, 0.0, 0.0, 0.0, 0.0, 0.0, 0.0, 0.0, 0.0, 0.0, 0.0, 0.0, 0.0, 0.0, 0.0, 0.0, 0.0, 0.0, 0.0, 0.0, 0.0, 0.0, 0.0, 0.0, 0.0, 0.0, 0.0, 0.0, 0.0, 0.0, 0.0, 0.0, 0.0, 0.0, 0.0, 0.0, 0.0, 0.0, 0.0, 0.0, 0.0, 0.0, 0.0, 0.0, 0.0, 0.0, 0.0, 0.0, 0.0, 0.0, 0.0, 0.0, 0.0, 0.0, 0.0, 0.0, 0.0, 0.0, 0.0, 0.0, 0.0, 0.0, 0.0, 0.0, 0.0, 0.0, 0.0, 0.0, 0.0, 0.0, 0.0, 0.0, 0.0, 0.0, 0.0, 0.0, 0.0, 0.0, 0.0, 0.0, 0.0, 0.0, 0.0, 0.0, 0.0, 0.0, 0.0, 0.0, 0.0, 0.0, 0.0, 0.0, 0.0, 0.0, 0.0, 0.0, 0.0, 0.0, 0.0, 0.0, 0.0, 0.0, 0.0, 0.0, 0.0, 0.0, 0.0, 0.0, 0.0, 0.0, 0.0, 0.0, 0.0, 0.0, 0.0, 0.0, 0.0, 0.0, 0.0, 0.0, 0.0, 0.0, 0.0, 0.0, 0.0, 0.0, 0.0, 0.0, 0.0, 0.0, 0.0, 0.0, 0.0, 0.0, 0.0, 0.0, 0.0, 0.0, 0.0, 0.0, 0.0, 0.0, 0.0, 0.0, 0.0, 0.0, 0.0, 0.0, 0.0, 0.0, 0.0, 0.0, 0.0, 0.0, 0.0, 0.0, 0.0, 0.0, 0.0, 0.0, 0.0, 0.0, 0.0, 0.0, 0.0, 0.0, 0.0, 0.0, 0.0, 0.0, 0.0, 0.0, 0.0, 0.0, 0.0, 0.0, 0.0, 0.0, 0.0, 0.0, 0.0, 0.0, 0.0, 0.0, 0.0, 0.0, 0.0, 0.0, 0.0, 0.0, 0.0, 0.0, 0.0, 0.0, 0.0, 0.0, 0.0, 0.0, 0.0, 0.0, 0.0, 0.0, 0.0, 0.0, 0.0, 0.0, 0.0, 0.0, 0.0, 0.0, 0.0, 0.0, 0.0, 0.0, 0.0, 0.0, 0.0, 0.0, 0.0, 0.0, 0.0, 0.0, 0.0, 0.0, 0.0, 0.0, 0.0, 0.0, 0.0, 0.0, 0.0, 0.0, 0.0, 0.0, 0.0, 0.0, 0.0, 0.0, 0.0, 0.0, 0.0, 0.0, 0.0, 0.0, 0.0, 0.0, 0.0, 0.0, 0.0, 0.0, 0.0, 0.0, 0.0, 0.0, 0.0, 0.0, 0.0, 0.0, 0.0, 0.0, 0.0, 0.0, 0.0, 0.0, 0.0, 0.0, 0.0, 0.0, 0.0, 0.0, 0.0, 0.0, 0.0, 0.0, 0.0, 0.0, 0.0, 0.0, 0.0, 0.0, 0.0, 0.0, 0.0, 0.0, 0.0, 0.0, 0.0, 0.0, 0.0, 0.0, 0.0, 0.0, 0.0, 0.0, 0.0, 0.0, 0.0, 0.0, 0.0, 0.0, 0.0, 0.0, 0.0, 0.0, 0.0, 0.0, 0.0, 0.0, 0.0, 0.0, 0.0, 0.0, 0.0, 0.0, 0.0, 0.0, 0.0, 0.0, 0.0, 0.0, 0.0, 0.0, 0.0, 0.0, 0.0, 0.0, 0.0, 0.0, 0.0, 0.0, 0.0, 0.0, 0.0, 0.0, 0.0, 0.0, 0.0, 0.0, 0.0, 0.0, 0.0, 0.0, 0.0, 0.0, 0.0, 0.0, 0.0, 0.0, 0.0, 0.0, 0.0, 0.0, 0.0, 0.0, 0.0, 0.0, 0.0, 0.0, 0.0, 0.0, 0.0, 0.0, 0.0, 0.0, 0.0, 0.0, 0.0, 0.0, 0.0, 0.0, 0.0, 0.0, 0.0, 0.0, 0.0, 0.0, 0.0, 0.0, 0.0, 0.0, 0.0, 0.0, 0.0, 0.0, 0.0, 0.0, 0.0, 0.0, 0.0, 0.0, 0.0, 0.0, 0.0, 0.0, 0.0, 0.0, 0.0, 0.0, 0.0, 0.0, 0.0, 0.0, 0.0, 0.0, 0.0, 0.0, 0.0, 0.0, 0.0, 0.0, 0.0, 0.0, 0.0, 0.0, 0.0, 0.0, 0.0, 0.0, 0.0, 0.0, 0.0, 0.0, 0.0, 0.0, 0.0, 0.0, 0.0, 0.0, 0.0, 0.0, 0.0, 0.0, 0.0, 0.0, 0.0, 0.0, 0.0, 0.0, 0.0, 0.0, 0.0, 0.0, 0.0, 0.0, 0.0, 0.0, 0.0, 0.0, 0.0, 0.0, 0.0, 0.0, 0.0, 0.0, 0.0, 0.0, 0.0, 0.0, 0.0, 0.0, 0.0, 0.0, 0.0, 0.0, 0.0, 0.0, 0.0, 0.0, 0.0, 0.0, 0.0, 0.0, 0.0, 0.0, 0.0, 0.0, 0.0, 0.0, 0.0, 0.0, 0.0, 0.0, 0.0, 0.0, 0.0, 0.0, 0.0, 0.0, 0.0, 0.0, 0.0, 0.0, 0.0, 0.0, 0.0, 0.0, 0.0, 0.0, 0.0, 0.0, 0.0, 0.0, 0.0, 0.0, 0.0, 0.0, 0.0, 0.0, 0.0, 0.0, 0.0, 0.0, 0.0, 0.0, 0.0, 0.0, 0.0, 0.0, 0.0, 0.0, 0.0, 0.0, 0.0, 0.0, 0.0, 0.0, 0.0, 0.0, 0.0, 0.0, 0.0, 0.0, 0.0, 0.0, 0.0, 0.0, 0.0, 0.0, 0.0, 0.0, 0.0, 0.0, 0.0, 0.0, 0.0, 0.0, 0.0, 0.0, 0.0, 0.0, 0.0, 0.0, 0.0, 0.0, 0.0, 0.0, 0.0, 0.0, 0.0, 0.0, 0.0, 0.0, 0.0, 0.0, 0.0, 0.0, 0.0, 0.0, 0.0, 0.0, 0.0, 0.0, 0.0, 0.0, 0.0, 0.0, 0.0, 0.0, 0.0, 0.0, 0.0, 0.0, 0.0, 0.0, 0.0, 0.0, 0.0, 0.0, 0.0, 0.0, 0.0, 0.0, 0.0, 0.0, 0.0, 0.0, 0.0, 0.0, 0.0, 0.0, 0.0, 0.0, 0.0, 0.0, 0.0, 0.0, 0.0, 0.0, 0.0, 0.0, 0.0])
_uv.active_render = True
_uv = me_cube_001.uv_layers.new(name='UVКарта')
_uv.uv.foreach_set('vector', [0.0, 0.0, 0.0, 0.0, 0.0, 0.0, 0.0, 0.0, 0.0, 0.0, 0.0, 0.0, 0.0, 0.0, 0.0, 0.0, 0.0, 0.0, 0.0, 0.0, 0.0, 0.0, 0.0, 0.0, 0.0, 0.0, 0.0, 0.0, 0.0, 0.0, 0.0, 0.0, 0.0, 0.0, 0.0, 0.0, 0.0, 0.0, 0.0, 0.0, 0.0, 0.0, 0.0, 0.0, 0.0, 0.0, 0.0, 0.0, 0.0, 0.0, 0.0, 0.0, 0.0, 0.0, 0.0, 0.0, 0.0, 0.0, 0.0, 0.0, 0.0, 0.0, 0.0, 0.0, 0.0, 0.0, 0.0, 0.0, 0.0, 0.0, 0.0, 0.0, 0.0, 0.0, 0.0, 0.0, 0.0, 0.0, 0.0, 0.0, 0.0, 0.0, 0.0, 0.0, 0.0, 0.0, 0.0, 0.0, 0.0, 0.0, 0.0, 0.0, 0.0, 0.0, 0.0, 0.0, 1.0, 0.5, 1.0, 1.0, 0.9688, 1.0, 0.9688, 0.5, 0.9688, 0.5, 0.9688, 1.0, 0.9375, 1.0, 0.9375, 0.5, 0.9375, 0.5, 0.9375, 1.0, 0.9062, 1.0, 0.9062, 0.5, 0.9062, 0.5, 0.9062, 1.0, 0.875, 1.0, 0.875, 0.5, 0.875, 0.5, 0.875, 1.0, 0.8438, 1.0, 0.8438, 0.5, 0.8438, 0.5, 0.8438, 1.0, 0.8125, 1.0, 0.8125, 0.5, 0.8125, 0.5, 0.8125, 1.0, 0.7812, 1.0, 0.7812, 0.5, 0.7812, 0.5, 0.7812, 1.0, 0.75, 1.0, 0.75, 0.5, 0.75, 0.5, 0.75, 1.0, 0.7188, 1.0, 0.7188, 0.5, 0.7188, 0.5, 0.7188, 1.0, 0.6875, 1.0, 0.6875, 0.5, 0.6875, 0.5, 0.6875, 1.0, 0.6562, 1.0, 0.6562, 0.5, 0.6562, 0.5, 0.6562, 1.0, 0.625, 1.0, 0.625, 0.5, 0.625, 0.5, 0.625, 1.0, 0.5938, 1.0, 0.5938, 0.5, 0.5938, 0.5, 0.5938, 1.0, 0.5625, 1.0, 0.5625, 0.5, 0.5625, 0.5, 0.5625, 1.0, 0.5312, 1.0, 0.5312, 0.5, 0.5312, 0.5, 0.5312, 1.0, 0.5, 1.0, 0.5, 0.5, 0.5, 0.5, 0.5, 1.0, 0.4688, 1.0, 0.4688, 0.5, 0.4688, 0.5, 0.4688, 1.0, 0.4375, 1.0, 0.4375, 0.5, 0.4375, 0.5, 0.4375, 1.0, 0.4062, 1.0, 0.4062, 0.5, 0.4062, 0.5, 0.4062, 1.0, 0.375, 1.0, 0.375, 0.5, 0.375, 0.5, 0.375, 1.0, 0.3438, 1.0, 0.3438, 0.5, 0.3438, 0.5, 0.3438, 1.0, 0.3125, 1.0, 0.3125, 0.5, 0.3125, 0.5, 0.3125, 1.0, 0.2812, 1.0, 0.2812, 0.5, 0.2812, 0.5, 0.2812, 1.0, 0.25, 1.0, 0.25, 0.5, 0.25, 0.5, 0.25, 1.0, 0.2188, 1.0, 0.2188, 0.5, 0.2188, 0.5, 0.2188, 1.0, 0.1875, 1.0, 0.1875, 0.5, 0.1875, 0.5, 0.1875, 1.0, 0.1562, 1.0, 0.1562, 0.5, 0.1562, 0.5, 0.1562, 1.0, 0.125, 1.0, 0.125, 0.5, 0.125, 0.5, 0.125, 1.0, 0.09375, 1.0, 0.09375, 0.5, 0.09375, 0.5, 0.09375, 1.0, 0.0625, 1.0, 0.0625, 0.5, 0.2968, 0.4854, 0.25, 0.49, 0.2032, 0.4854, 0.1582, 0.4717, 0.1167, 0.4496, 0.08029, 0.4197, 0.05045, 0.3833, 0.02827, 0.3418, 0.01461, 0.2968, 0.01, 0.25, 0.01461, 0.2032, 0.02827, 0.1582, 0.05045, 0.1167, 0.08029, 0.08029, 0.1167, 0.05045, 0.1582, 0.02827, 0.2032, 0.01461, 0.25, 0.01, 0.2968, 0.01461, 0.3418, 0.02827, 0.3833, 0.05045, 0.4197, 0.08029, 0.4496, 0.1167, 0.4717, 0.1582, 0.4854, 0.2032, 0.49, 0.25, 0.4854, 0.2968, 0.4717, 0.3418, 0.4496, 0.3833, 0.4197, 0.4197, 0.3833, 0.4496, 0.3418, 0.4717, 0.0625, 0.5, 0.0625, 1.0, 0.03125, 1.0, 0.03125, 0.5, 0.03125, 0.5, 0.03125, 1.0, 0.0, 1.0, 0.0, 0.5, 0.75, 0.49, 0.7968, 0.4854, 0.8418, 0.4717, 0.8833, 0.4496, 0.9197, 0.4197, 0.9496, 0.3833, 0.9717, 0.3418, 0.9854, 0.2968, 0.99, 0.25, 0.9854, 0.2032, 0.9717, 0.1582, 0.9496, 0.1167, 0.9197, 0.08029, 0.8833, 0.05045, 0.8418, 0.02827, 0.7968, 0.01461, 0.75, 0.01, 0.7032, 0.01461, 0.6582, 0.02827, 0.6167, 0.05045, 0.5803, 0.08029, 0.5504, 0.1167, 0.5283, 0.1582, 0.5146, 0.2032, 0.51, 0.25, 0.5146, 0.2968, 0.5283, 0.3418, 0.5504, 0.3833, 0.5803, 0.4197, 0.6167, 0.4496, 0.6582, 0.4717, 0.7032, 0.4854, 1.0, 0.5, 1.0, 1.0, 0.9688, 1.0, 0.9688, 0.5, 0.9688, 0.5, 0.9688, 1.0, 0.9375, 1.0, 0.9375, 0.5, 0.9375, 0.5, 0.9375, 1.0, 0.9062, 1.0, 0.9062, 0.5, 0.9062, 0.5, 0.9062, 1.0, 0.875, 1.0, 0.875, 0.5, 0.875, 0.5, 0.875, 1.0, 0.8438, 1.0, 0.8438, 0.5, 0.8438, 0.5, 0.8438, 1.0, 0.8125, 1.0, 0.8125, 0.5, 0.8125, 0.5, 0.8125, 1.0, 0.7812, 1.0, 0.7812, 0.5, 0.7812, 0.5, 0.7812, 1.0, 0.75, 1.0, 0.75, 0.5, 0.75, 0.5, 0.75, 1.0, 0.7188, 1.0, 0.7188, 0.5, 0.7188, 0.5, 0.7188, 1.0, 0.6875, 1.0, 0.6875, 0.5, 0.6875, 0.5, 0.6875, 1.0, 0.6562, 1.0, 0.6562, 0.5, 0.6562, 0.5, 0.6562, 1.0, 0.625, 1.0, 0.625, 0.5, 0.625, 0.5, 0.625, 1.0, 0.5938, 1.0, 0.5938, 0.5, 0.5938, 0.5, 0.5938, 1.0, 0.5625, 1.0, 0.5625, 0.5, 0.5625, 0.5, 0.5625, 1.0, 0.5312, 1.0, 0.5312, 0.5, 0.5312, 0.5, 0.5312, 1.0, 0.5, 1.0, 0.5, 0.5, 0.5, 0.5, 0.5, 1.0, 0.4688, 1.0, 0.4688, 0.5, 0.4688, 0.5, 0.4688, 1.0, 0.4375, 1.0, 0.4375, 0.5, 0.4375, 0.5, 0.4375, 1.0, 0.4062, 1.0, 0.4062, 0.5, 0.4062, 0.5, 0.4062, 1.0, 0.375, 1.0, 0.375, 0.5, 0.375, 0.5, 0.375, 1.0, 0.3438, 1.0, 0.3438, 0.5, 0.3438, 0.5, 0.3438, 1.0, 0.3125, 1.0, 0.3125, 0.5, 0.3125, 0.5, 0.3125, 1.0, 0.2812, 1.0, 0.2812, 0.5, 0.2812, 0.5, 0.2812, 1.0, 0.25, 1.0, 0.25, 0.5, 0.25, 0.5, 0.25, 1.0, 0.2188, 1.0, 0.2188, 0.5, 0.2188, 0.5, 0.2188, 1.0, 0.1875, 1.0, 0.1875, 0.5, 0.1875, 0.5, 0.1875, 1.0, 0.1562, 1.0, 0.1562, 0.5, 0.1562, 0.5, 0.1562, 1.0, 0.125, 1.0, 0.125, 0.5, 0.125, 0.5, 0.125, 1.0, 0.09375, 1.0, 0.09375, 0.5, 0.09375, 0.5, 0.09375, 1.0, 0.0625, 1.0, 0.0625, 0.5, 0.2968, 0.4854, 0.25, 0.49, 0.2032, 0.4854, 0.1582, 0.4717, 0.1167, 0.4496, 0.08029, 0.4197, 0.05045, 0.3833, 0.02827, 0.3418, 0.01461, 0.2968, 0.01, 0.25, 0.01461, 0.2032, 0.02827, 0.1582, 0.05045, 0.1167, 0.08029, 0.08029, 0.1167, 0.05045, 0.1582, 0.02827, 0.2032, 0.01461, 0.25, 0.01, 0.2968, 0.01461, 0.3418, 0.02827, 0.3833, 0.05045, 0.4197, 0.08029, 0.4496, 0.1167, 0.4717, 0.1582, 0.4854, 0.2032, 0.49, 0.25, 0.4854, 0.2968, 0.4717, 0.3418, 0.4496, 0.3833, 0.4197, 0.4197, 0.3833, 0.4496, 0.3418, 0.4717, 0.0625, 0.5, 0.0625, 1.0, 0.03125, 1.0, 0.03125, 0.5, 0.03125, 0.5, 0.03125, 1.0, 0.0, 1.0, 0.0, 0.5, 0.75, 0.49, 0.7968, 0.4854, 0.8418, 0.4717, 0.8833, 0.4496, 0.9197, 0.4197, 0.9496, 0.3833, 0.9717, 0.3418, 0.9854, 0.2968, 0.99, 0.25, 0.9854, 0.2032, 0.9717, 0.1582, 0.9496, 0.1167, 0.9197, 0.08029, 0.8833, 0.05045, 0.8418, 0.02827, 0.7968, 0.01461, 0.75, 0.01, 0.7032, 0.01461, 0.6582, 0.02827, 0.6167, 0.05045, 0.5803, 0.08029, 0.5504, 0.1167, 0.5283, 0.1582, 0.5146, 0.2032, 0.51, 0.25, 0.5146, 0.2968, 0.5283, 0.3418, 0.5504, 0.3833, 0.5803, 0.4197, 0.6167, 0.4496, 0.6582, 0.4717, 0.7032, 0.4854, 1.0, 0.5, 1.0, 1.0, 0.9688, 1.0, 0.9688, 0.5, 0.9688, 0.5, 0.9688, 1.0, 0.9375, 1.0, 0.9375, 0.5, 0.9375, 0.5, 0.9375, 1.0, 0.9062, 1.0, 0.9062, 0.5, 0.9062, 0.5, 0.9062, 1.0, 0.875, 1.0, 0.875, 0.5, 0.875, 0.5, 0.875, 1.0, 0.8438, 1.0, 0.8438, 0.5, 0.8438, 0.5, 0.8438, 1.0, 0.8125, 1.0, 0.8125, 0.5, 0.8125, 0.5, 0.8125, 1.0, 0.7812, 1.0, 0.7812, 0.5, 0.7812, 0.5, 0.7812, 1.0, 0.75, 1.0, 0.75, 0.5, 0.75, 0.5, 0.75, 1.0, 0.7188, 1.0, 0.7188, 0.5, 0.7188, 0.5, 0.7188, 1.0, 0.6875, 1.0, 0.6875, 0.5, 0.6875, 0.5, 0.6875, 1.0, 0.6562, 1.0, 0.6562, 0.5, 0.6562, 0.5, 0.6562, 1.0, 0.625, 1.0, 0.625, 0.5, 0.625, 0.5, 0.625, 1.0, 0.5938, 1.0, 0.5938, 0.5, 0.5938, 0.5, 0.5938, 1.0, 0.5625, 1.0, 0.5625, 0.5, 0.5625, 0.5, 0.5625, 1.0, 0.5312, 1.0, 0.5312, 0.5, 0.5312, 0.5, 0.5312, 1.0, 0.5, 1.0, 0.5, 0.5, 0.5, 0.5, 0.5, 1.0, 0.4688, 1.0, 0.4688, 0.5, 0.4688, 0.5, 0.4688, 1.0, 0.4375, 1.0, 0.4375, 0.5, 0.4375, 0.5, 0.4375, 1.0, 0.4062, 1.0, 0.4062, 0.5, 0.4062, 0.5, 0.4062, 1.0, 0.375, 1.0, 0.375, 0.5, 0.375, 0.5, 0.375, 1.0, 0.3438, 1.0, 0.3438, 0.5, 0.3438, 0.5, 0.3438, 1.0, 0.3125, 1.0, 0.3125, 0.5, 0.3125, 0.5, 0.3125, 1.0, 0.2812, 1.0, 0.2812, 0.5, 0.2812, 0.5, 0.2812, 1.0, 0.25, 1.0, 0.25, 0.5, 0.25, 0.5, 0.25, 1.0, 0.2188, 1.0, 0.2188, 0.5, 0.2188, 0.5, 0.2188, 1.0, 0.1875, 1.0, 0.1875, 0.5, 0.1875, 0.5, 0.1875, 1.0, 0.1562, 1.0, 0.1562, 0.5, 0.1562, 0.5, 0.1562, 1.0, 0.125, 1.0, 0.125, 0.5, 0.125, 0.5, 0.125, 1.0, 0.09375, 1.0, 0.09375, 0.5, 0.09375, 0.5, 0.09375, 1.0, 0.0625, 1.0, 0.0625, 0.5, 0.2968, 0.4854, 0.25, 0.49, 0.2032, 0.4854, 0.1582, 0.4717, 0.1167, 0.4496, 0.08029, 0.4197, 0.05045, 0.3833, 0.02827, 0.3418, 0.01461, 0.2968, 0.01, 0.25, 0.01461, 0.2032, 0.02827, 0.1582, 0.05045, 0.1167, 0.08029, 0.08029, 0.1167, 0.05045, 0.1582, 0.02827, 0.2032, 0.01461, 0.25, 0.01, 0.2968, 0.01461, 0.3418, 0.02827, 0.3833, 0.05045, 0.4197, 0.08029, 0.4496, 0.1167, 0.4717, 0.1582, 0.4854, 0.2032, 0.49, 0.25, 0.4854, 0.2968, 0.4717, 0.3418, 0.4496, 0.3833, 0.4197, 0.4197, 0.3833, 0.4496, 0.3418, 0.4717, 0.0625, 0.5, 0.0625, 1.0, 0.03125, 1.0, 0.03125, 0.5, 0.03125, 0.5, 0.03125, 1.0, 0.0, 1.0, 0.0, 0.5, 0.75, 0.49, 0.7968, 0.4854, 0.8418, 0.4717, 0.8833, 0.4496, 0.9197, 0.4197, 0.9496, 0.3833, 0.9717, 0.3418, 0.9854, 0.2968, 0.99, 0.25, 0.9854, 0.2032, 0.9717, 0.1582, 0.9496, 0.1167, 0.9197, 0.08029, 0.8833, 0.05045, 0.8418, 0.02827, 0.7968, 0.01461, 0.75, 0.01, 0.7032, 0.01461, 0.6582, 0.02827, 0.6167, 0.05045, 0.5803, 0.08029, 0.5504, 0.1167, 0.5283, 0.1582, 0.5146, 0.2032, 0.51, 0.25, 0.5146, 0.2968, 0.5283, 0.3418, 0.5504, 0.3833, 0.5803, 0.4197, 0.6167, 0.4496, 0.6582, 0.4717, 0.7032, 0.4854, 1.0, 0.5, 1.0, 1.0, 0.9688, 1.0, 0.9688, 0.5, 0.9688, 0.5, 0.9688, 1.0, 0.9375, 1.0, 0.9375, 0.5, 0.9375, 0.5, 0.9375, 1.0, 0.9062, 1.0, 0.9062, 0.5, 0.9062, 0.5, 0.9062, 1.0, 0.875, 1.0, 0.875, 0.5, 0.875, 0.5, 0.875, 1.0, 0.8438, 1.0, 0.8438, 0.5, 0.8438, 0.5, 0.8438, 1.0, 0.8125, 1.0, 0.8125, 0.5, 0.8125, 0.5, 0.8125, 1.0, 0.7812, 1.0, 0.7812, 0.5, 0.7812, 0.5, 0.7812, 1.0, 0.75, 1.0, 0.75, 0.5, 0.75, 0.5, 0.75, 1.0, 0.7188, 1.0, 0.7188, 0.5, 0.7188, 0.5, 0.7188, 1.0, 0.6875, 1.0, 0.6875, 0.5, 0.6875, 0.5, 0.6875, 1.0, 0.6562, 1.0, 0.6562, 0.5, 0.6562, 0.5, 0.6562, 1.0, 0.625, 1.0, 0.625, 0.5, 0.625, 0.5, 0.625, 1.0, 0.5938, 1.0, 0.5938, 0.5, 0.5938, 0.5, 0.5938, 1.0, 0.5625, 1.0, 0.5625, 0.5, 0.5625, 0.5, 0.5625, 1.0, 0.5312, 1.0, 0.5312, 0.5, 0.5312, 0.5, 0.5312, 1.0, 0.5, 1.0, 0.5, 0.5, 0.5, 0.5, 0.5, 1.0, 0.4688, 1.0, 0.4688, 0.5, 0.4688, 0.5, 0.4688, 1.0, 0.4375, 1.0, 0.4375, 0.5, 0.4375, 0.5, 0.4375, 1.0, 0.4062, 1.0, 0.4062, 0.5, 0.4062, 0.5, 0.4062, 1.0, 0.375, 1.0, 0.375, 0.5, 0.375, 0.5, 0.375, 1.0, 0.3438, 1.0, 0.3438, 0.5, 0.3438, 0.5, 0.3438, 1.0, 0.3125, 1.0, 0.3125, 0.5, 0.3125, 0.5, 0.3125, 1.0, 0.2812, 1.0, 0.2812, 0.5, 0.2812, 0.5, 0.2812, 1.0, 0.25, 1.0, 0.25, 0.5, 0.25, 0.5, 0.25, 1.0, 0.2188, 1.0, 0.2188, 0.5, 0.2188, 0.5, 0.2188, 1.0, 0.1875, 1.0, 0.1875, 0.5, 0.1875, 0.5, 0.1875, 1.0, 0.1562, 1.0, 0.1562, 0.5, 0.1562, 0.5, 0.1562, 1.0, 0.125, 1.0, 0.125, 0.5, 0.125, 0.5, 0.125, 1.0, 0.09375, 1.0, 0.09375, 0.5, 0.09375, 0.5, 0.09375, 1.0, 0.0625, 1.0, 0.0625, 0.5, 0.2968, 0.4854, 0.25, 0.49, 0.2032, 0.4854, 0.1582, 0.4717, 0.1167, 0.4496, 0.08029, 0.4197, 0.05045, 0.3833, 0.02827, 0.3418, 0.01461, 0.2968, 0.01, 0.25, 0.01461, 0.2032, 0.02827, 0.1582, 0.05045, 0.1167, 0.08029, 0.08029, 0.1167, 0.05045, 0.1582, 0.02827, 0.2032, 0.01461, 0.25, 0.01, 0.2968, 0.01461, 0.3418, 0.02827, 0.3833, 0.05045, 0.4197, 0.08029, 0.4496, 0.1167, 0.4717, 0.1582, 0.4854, 0.2032, 0.49, 0.25, 0.4854, 0.2968, 0.4717, 0.3418, 0.4496, 0.3833, 0.4197, 0.4197, 0.3833, 0.4496, 0.3418, 0.4717, 0.0625, 0.5, 0.0625, 1.0, 0.03125, 1.0, 0.03125, 0.5, 0.03125, 0.5, 0.03125, 1.0, 0.0, 1.0, 0.0, 0.5, 0.75, 0.49, 0.7968, 0.4854, 0.8418, 0.4717, 0.8833, 0.4496, 0.9197, 0.4197, 0.9496, 0.3833, 0.9717, 0.3418, 0.9854, 0.2968, 0.99, 0.25, 0.9854, 0.2032, 0.9717, 0.1582, 0.9496, 0.1167, 0.9197, 0.08029, 0.8833, 0.05045, 0.8418, 0.02827, 0.7968, 0.01461, 0.75, 0.01, 0.7032, 0.01461, 0.6582, 0.02827, 0.6167, 0.05045, 0.5803, 0.08029, 0.5504, 0.1167, 0.5283, 0.1582, 0.5146, 0.2032, 0.51, 0.25, 0.5146, 0.2968, 0.5283, 0.3418, 0.5504, 0.3833, 0.5803, 0.4197, 0.6167, 0.4496, 0.6582, 0.4717, 0.7032, 0.4854, 1.0, 0.5, 1.0, 1.0, 0.9688, 1.0, 0.9688, 0.5, 0.9688, 0.5, 0.9688, 1.0, 0.9375, 1.0, 0.9375, 0.5, 0.9375, 0.5, 0.9375, 1.0, 0.9062, 1.0, 0.9062, 0.5, 0.9062, 0.5, 0.9062, 1.0, 0.875, 1.0, 0.875, 0.5, 0.875, 0.5, 0.875, 1.0, 0.8438, 1.0, 0.8438, 0.5, 0.8438, 0.5, 0.8438, 1.0, 0.8125, 1.0, 0.8125, 0.5, 0.8125, 0.5, 0.8125, 1.0, 0.7812, 1.0, 0.7812, 0.5, 0.7812, 0.5, 0.7812, 1.0, 0.75, 1.0, 0.75, 0.5, 0.75, 0.5, 0.75, 1.0, 0.7188, 1.0, 0.7188, 0.5, 0.7188, 0.5, 0.7188, 1.0, 0.6875, 1.0, 0.6875, 0.5, 0.6875, 0.5, 0.6875, 1.0, 0.6562, 1.0, 0.6562, 0.5, 0.6562, 0.5, 0.6562, 1.0, 0.625, 1.0, 0.625, 0.5, 0.625, 0.5, 0.625, 1.0, 0.5938, 1.0, 0.5938, 0.5, 0.5938, 0.5, 0.5938, 1.0, 0.5625, 1.0, 0.5625, 0.5, 0.5625, 0.5, 0.5625, 1.0, 0.5312, 1.0, 0.5312, 0.5, 0.5312, 0.5, 0.5312, 1.0, 0.5, 1.0, 0.5, 0.5, 0.5, 0.5, 0.5, 1.0, 0.4688, 1.0, 0.4688, 0.5, 0.4688, 0.5, 0.4688, 1.0, 0.4375, 1.0, 0.4375, 0.5, 0.4375, 0.5, 0.4375, 1.0, 0.4062, 1.0, 0.4062, 0.5, 0.4062, 0.5, 0.4062, 1.0, 0.375, 1.0, 0.375, 0.5, 0.375, 0.5, 0.375, 1.0, 0.3438, 1.0, 0.3438, 0.5, 0.3438, 0.5, 0.3438, 1.0, 0.3125, 1.0, 0.3125, 0.5, 0.3125, 0.5, 0.3125, 1.0, 0.2812, 1.0, 0.2812, 0.5, 0.2812, 0.5, 0.2812, 1.0, 0.25, 1.0, 0.25, 0.5, 0.25, 0.5, 0.25, 1.0, 0.2188, 1.0, 0.2188, 0.5, 0.2188, 0.5, 0.2188, 1.0, 0.1875, 1.0, 0.1875, 0.5, 0.1875, 0.5, 0.1875, 1.0, 0.1562, 1.0, 0.1562, 0.5, 0.1562, 0.5, 0.1562, 1.0, 0.125, 1.0, 0.125, 0.5, 0.125, 0.5, 0.125, 1.0, 0.09375, 1.0, 0.09375, 0.5, 0.09375, 0.5, 0.09375, 1.0, 0.0625, 1.0, 0.0625, 0.5, 0.2968, 0.4854, 0.25, 0.49, 0.2032, 0.4854, 0.1582, 0.4717, 0.1167, 0.4496, 0.08029, 0.4197, 0.05045, 0.3833, 0.02827, 0.3418, 0.01461, 0.2968, 0.01, 0.25, 0.01461, 0.2032, 0.02827, 0.1582, 0.05045, 0.1167, 0.08029, 0.08029, 0.1167, 0.05045, 0.1582, 0.02827, 0.2032, 0.01461, 0.25, 0.01, 0.2968, 0.01461, 0.3418, 0.02827, 0.3833, 0.05045, 0.4197, 0.08029, 0.4496, 0.1167, 0.4717, 0.1582, 0.4854, 0.2032, 0.49, 0.25, 0.4854, 0.2968, 0.4717, 0.3418, 0.4496, 0.3833, 0.4197, 0.4197, 0.3833, 0.4496, 0.3418, 0.4717, 0.0625, 0.5, 0.0625, 1.0, 0.03125, 1.0, 0.03125, 0.5, 0.03125, 0.5, 0.03125, 1.0, 0.0, 1.0, 0.0, 0.5, 0.75, 0.49, 0.7968, 0.4854, 0.8418, 0.4717, 0.8833, 0.4496, 0.9197, 0.4197, 0.9496, 0.3833, 0.9717, 0.3418, 0.9854, 0.2968, 0.99, 0.25, 0.9854, 0.2032, 0.9717, 0.1582, 0.9496, 0.1167, 0.9197, 0.08029, 0.8833, 0.05045, 0.8418, 0.02827, 0.7968, 0.01461, 0.75, 0.01, 0.7032, 0.01461, 0.6582, 0.02827, 0.6167, 0.05045, 0.5803, 0.08029, 0.5504, 0.1167, 0.5283, 0.1582, 0.5146, 0.2032, 0.51, 0.25, 0.5146, 0.2968, 0.5283, 0.3418, 0.5504, 0.3833, 0.5803, 0.4197, 0.6167, 0.4496, 0.6582, 0.4717, 0.7032, 0.4854])
me_cube_001.materials.append(mat_material_001)
me_cube_001.materials.append(mat_material_002)
me_cube_001.materials.append(mat_material_003)
me_cube_001.use_remesh_fix_poles = True
me_cube_001.use_remesh_preserve_attributes = False
me_cube_001.use_mirror_vertex_groups = False
me_cube_001.update()
me_cube_001.normals_split_custom_set([tuple(v) for v in zip(*[iter([0.0, 0.0, 1.0, 0.0, 0.0, 1.0, 0.0, 0.0, 1.0, 0.0, 0.0, 1.0, 0.0, -1.0, 0.0, 0.0, -1.0, 0.0, 0.0, -1.0, 0.0, 0.0, -1.0, 0.0, -1.0, 0.0, 0.0, -1.0, 0.0, 0.0, -1.0, 0.0, 0.0, -1.0, 0.0, 0.0, 0.0, 0.0, -1.0, 0.0, 0.0, -1.0, 0.0, 0.0, -1.0, 0.0, 0.0, -1.0, 1.0, 0.0, 0.0, 1.0, 0.0, 0.0, 1.0, 0.0, 0.0, 1.0, 0.0, 0.0, 0.0, 1.0, 0.0, 0.0, 1.0, 0.0, 0.0, 1.0, 0.0, 0.0, 1.0, 0.0, 0.0, 0.0, 1.0, 0.0, 0.0, 1.0, 0.0, 0.0, 1.0, 0.0, 0.0, 1.0, 0.0, -1.0, 0.0, 0.0, -1.0, 0.0, 0.0, -1.0, 0.0, 0.0, -1.0, 0.0, -1.0, 0.0, 0.0, -1.0, 0.0, 0.0, -1.0, 0.0, 0.0, -1.0, 0.0, 0.0, 0.0, 0.0, -1.0, 0.0, 0.0, -1.0, 0.0, 0.0, -1.0, 0.0, 0.0, -1.0, 1.0, 0.0, 0.0, 1.0, 0.0, 0.0, 1.0, 0.0, 0.0, 1.0, 0.0, 0.0, 0.0, 1.0, 0.0, 0.0, 1.0, 0.0, 0.0, 1.0, 0.0, 0.0, 1.0, 0.0, 5.242e-07, 0.6417, -0.767, 1.203e-06, 0.8073, 0.5902, 0.1769, 0.7871, 0.591, 0.1418, 0.6261, -0.7668, 0.1418, 0.6261, -0.7668, 0.1769, 0.7871, 0.591, 0.3414, 0.7292, 0.5931, 0.2741, 0.5812, -0.7662, 0.2741, 0.5812, -0.7662, 0.3414, 0.7292, 0.5931, 0.4839, 0.6407, 0.5961, 0.3897, 0.5121, -0.7654, 0.3897, 0.5121, -0.7654, 0.4839, 0.6407, 0.5961, 0.5996, 0.5303, 0.5994, 0.4844, 0.4253, -0.7645, 0.4844, 0.4253, -0.7645, 0.5996, 0.5303, 0.5994, 0.6871, 0.406, 0.6025, 0.5569, 0.3267, -0.7636, 0.5569, 0.3267, -0.7636, 0.6871, 0.406, 0.6025, 0.7477, 0.2738, 0.6049, 0.6075, 0.2209, -0.763, 0.6075, 0.2209, -0.763, 0.7477, 0.2738, 0.6049, 0.7831, 0.1377, 0.6065, 0.6373, 0.1113, -0.7625, 0.6373, 0.1113, -0.7625, 0.7831, 0.1377, 0.6065, 0.7947, 1.371e-07, 0.607, 0.6472, 1.184e-07, -0.7624, 0.6472, 1.184e-07, -0.7624, 0.7947, 1.371e-07, 0.607, 0.7831, -0.1377, 0.6065, 0.6373, -0.1113, -0.7625, 0.6373, -0.1113, -0.7625, 0.7831, -0.1377, 0.6065, 0.7477, -0.2738, 0.6049, 0.6075, -0.2209, -0.763, 0.6075, -0.2209, -0.763, 0.7477, -0.2738, 0.6049, 0.6871, -0.406, 0.6025, 0.5569, -0.3267, -0.7636, 0.5569, -0.3267, -0.7636, 0.6871, -0.406, 0.6025, 0.5996, -0.5303, 0.5994, 0.4844, -0.4253, -0.7645, 0.4844, -0.4253, -0.7645, 0.5996, -0.5303, 0.5994, 0.4839, -0.6407, 0.5961, 0.3897, -0.5121, -0.7654, 0.3897, -0.5121, -0.7654, 0.4839, -0.6407, 0.5961, 0.3414, -0.7292, 0.5931, 0.2741, -0.5812, -0.7662, 0.2741, -0.5812, -0.7662, 0.3414, -0.7292, 0.5931, 0.1769, -0.7871, 0.591, 0.1418, -0.6261, -0.7668, 0.1418, -0.6261, -0.7668, 0.1769, -0.7871, 0.591, -5.128e-07, -0.8073, 0.5902, -8.509e-07, -0.6417, -0.767, -8.509e-07, -0.6417, -0.767, -5.128e-07, -0.8073, 0.5902, -0.1769, -0.7871, 0.591, -0.1418, -0.6261, -0.7668, -0.1418, -0.6261, -0.7668, -0.1769, -0.7871, 0.591, -0.3414, -0.7292, 0.5931, -0.2741, -0.5812, -0.7662, -0.2741, -0.5812, -0.7662, -0.3414, -0.7292, 0.5931, -0.4839, -0.6407, 0.5961, -0.3897, -0.5121, -0.7654, -0.3897, -0.5121, -0.7654, -0.4839, -0.6407, 0.5961, -0.5996, -0.5303, 0.5994, -0.4844, -0.4253, -0.7645, -0.4844, -0.4253, -0.7645, -0.5996, -0.5303, 0.5994, -0.6871, -0.406, 0.6025, -0.5569, -0.3267, -0.7636, -0.5569, -0.3267, -0.7636, -0.6871, -0.406, 0.6025, -0.7477, -0.2738, 0.6049, -0.6075, -0.2209, -0.763, -0.6075, -0.2209, -0.763, -0.7477, -0.2738, 0.6049, -0.7831, -0.1377, 0.6065, -0.6373, -0.1113, -0.7625, -0.6373, -0.1113, -0.7625, -0.7831, -0.1377, 0.6065, -0.7947, 5.995e-07, 0.607, -0.6472, 4.924e-07, -0.7624, -0.6472, 4.924e-07, -0.7624, -0.7947, 5.995e-07, 0.607, -0.7831, 0.1377, 0.6065, -0.6373, 0.1113, -0.7625, -0.6373, 0.1113, -0.7625, -0.7831, 0.1377, 0.6065, -0.7477, 0.2738, 0.6049, -0.6075, 0.2209, -0.763, -0.6075, 0.2209, -0.763, -0.7477, 0.2738, 0.6049, -0.6871, 0.406, 0.6025, -0.5569, 0.3267, -0.7636, -0.5569, 0.3267, -0.7636, -0.6871, 0.406, 0.6025, -0.5996, 0.5303, 0.5994, -0.4844, 0.4253, -0.7645, -0.4844, 0.4253, -0.7645, -0.5996, 0.5303, 0.5994, -0.4839, 0.6407, 0.5961, -0.3897, 0.5121, -0.7654, -0.3897, 0.5121, -0.7654, -0.4839, 0.6407, 0.5961, -0.3414, 0.7292, 0.5931, -0.2741, 0.5812, -0.7662, 0.1769, 0.7871, 0.591, 1.203e-06, 0.8073, 0.5902, -0.1769, 0.7871, 0.591, -0.3414, 0.7292, 0.5931, -0.4839, 0.6407, 0.5961, -0.5996, 0.5303, 0.5994, -0.6871, 0.406, 0.6025, -0.7477, 0.2738, 0.6049, -0.7831, 0.1377, 0.6065, -0.7947, 5.995e-07, 0.607, -0.7831, -0.1377, 0.6065, -0.7477, -0.2738, 0.6049, -0.6871, -0.406, 0.6025, -0.5996, -0.5303, 0.5994, -0.4839, -0.6407, 0.5961, -0.3414, -0.7292, 0.5931, -0.1769, -0.7871, 0.591, -5.128e-07, -0.8073, 0.5902, 0.1769, -0.7871, 0.591, 0.3414, -0.7292, 0.5931, 0.4839, -0.6407, 0.5961, 0.5996, -0.5303, 0.5994, 0.6871, -0.406, 0.6025, 0.7477, -0.2738, 0.6049, 0.7831, -0.1377, 0.6065, 0.7947, 1.371e-07, 0.607, 0.7831, 0.1377, 0.6065, 0.7477, 0.2738, 0.6049, 0.6871, 0.406, 0.6025, 0.5996, 0.5303, 0.5994, 0.4839, 0.6407, 0.5961, 0.3414, 0.7292, 0.5931, -0.2741, 0.5812, -0.7662, -0.3414, 0.7292, 0.5931, -0.1769, 0.7871, 0.591, -0.1418, 0.6261, -0.7668, -0.1418, 0.6261, -0.7668, -0.1769, 0.7871, 0.591, 1.203e-06, 0.8073, 0.5902, 5.242e-07, 0.6417, -0.767, 5.242e-07, 0.6417, -0.767, 0.1418, 0.6261, -0.7668, 0.2741, 0.5812, -0.7662, 0.3897, 0.5121, -0.7654, 0.4844, 0.4253, -0.7645, 0.5569, 0.3267, -0.7636, 0.6075, 0.2209, -0.763, 0.6373, 0.1113, -0.7625, 0.6472, 1.184e-07, -0.7624, 0.6373, -0.1113, -0.7625, 0.6075, -0.2209, -0.763, 0.5569, -0.3267, -0.7636, 0.4844, -0.4253, -0.7645, 0.3897, -0.5121, -0.7654, 0.2741, -0.5812, -0.7662, 0.1418, -0.6261, -0.7668, -8.509e-07, -0.6417, -0.767, -0.1418, -0.6261, -0.7668, -0.2741, -0.5812, -0.7662, -0.3897, -0.5121, -0.7654, -0.4844, -0.4253, -0.7645, -0.5569, -0.3267, -0.7636, -0.6075, -0.2209, -0.763, -0.6373, -0.1113, -0.7625, -0.6472, 4.924e-07, -0.7624, -0.6373, 0.1113, -0.7625, -0.6075, 0.2209, -0.763, -0.5569, 0.3267, -0.7636, -0.4844, 0.4253, -0.7645, -0.3897, 0.5121, -0.7654, -0.2741, 0.5812, -0.7662, -0.1418, 0.6261, -0.7668, 0.7187, 0.6953, -0.0004073, -0.6537, 0.7567, 0.0003719, -0.6535, 0.7438, 0.1404, 0.7188, 0.6833, 0.1281, 0.7188, 0.6833, 0.1281, -0.6535, 0.7438, 0.1404, -0.653, 0.705, 0.2767, 0.7189, 0.6475, 0.2531, 0.7189, 0.6475, 0.2531, -0.653, 0.705, 0.2767, -0.6522, 0.6405, 0.4054, 0.7189, 0.5879, 0.3709, 0.7189, 0.5879, 0.3709, -0.6522, 0.6405, 0.4054, -0.6513, 0.5509, 0.5218, 0.7189, 0.5054, 0.4773, 0.7189, 0.5054, 0.4773, -0.6513, 0.5509, 0.5218, -0.6504, 0.4379, 0.6207, 0.7188, 0.4015, 0.5675, 0.7188, 0.4015, 0.5675, -0.6504, 0.4379, 0.6207, -0.6496, 0.3047, 0.6966, 0.7188, 0.2792, 0.6367, 0.7188, 0.2792, 0.6367, -0.6496, 0.3047, 0.6966, -0.6491, 0.1564, 0.7445, 0.7188, 0.1432, 0.6803, 0.7188, 0.1432, 0.6803, -0.6491, 0.1564, 0.7445, -0.6489, -8.799e-08, 0.7609, 0.7188, 1.76e-08, 0.6952, 0.7188, 1.76e-08, 0.6952, -0.6489, -8.799e-08, 0.7609, -0.6491, -0.1564, 0.7445, 0.7188, -0.1432, 0.6803, 0.7188, -0.1432, 0.6803, -0.6491, -0.1564, 0.7445, -0.6496, -0.3047, 0.6966, 0.7188, -0.2792, 0.6367, 0.7188, -0.2792, 0.6367, -0.6496, -0.3047, 0.6966, -0.6504, -0.4379, 0.6207, 0.7188, -0.4015, 0.5675, 0.7188, -0.4015, 0.5675, -0.6504, -0.4379, 0.6207, -0.6513, -0.5509, 0.5218, 0.7189, -0.5054, 0.4773, 0.7189, -0.5054, 0.4773, -0.6513, -0.5509, 0.5218, -0.6522, -0.6405, 0.4054, 0.7189, -0.5879, 0.3709, 0.7189, -0.5879, 0.3709, -0.6522, -0.6405, 0.4054, -0.653, -0.705, 0.2767, 0.7189, -0.6475, 0.2531, 0.7189, -0.6475, 0.2531, -0.653, -0.705, 0.2767, -0.6535, -0.7438, 0.1404, 0.7188, -0.6833, 0.1281, 0.7188, -0.6833, 0.1281, -0.6535, -0.7438, 0.1404, -0.6537, -0.7567, 0.0003716, 0.7187, -0.6953, -0.0004076, 0.7187, -0.6953, -0.0004076, -0.6537, -0.7567, 0.0003716, -0.6537, -0.7438, -0.1396, 0.7186, -0.6833, -0.1289, 0.7186, -0.6833, -0.1289, -0.6537, -0.7438, -0.1396, -0.6533, -0.705, -0.276, 0.7185, -0.6475, -0.2539, 0.7185, -0.6475, -0.2539, -0.6533, -0.705, -0.276, -0.6527, -0.6405, -0.4046, 0.7184, -0.588, -0.3718, 0.7184, -0.588, -0.3718, -0.6527, -0.6405, -0.4046, -0.652, -0.5509, -0.521, 0.7182, -0.5055, -0.4782, 0.7182, -0.5055, -0.4782, -0.652, -0.5509, -0.521, -0.6512, -0.4379, -0.6198, 0.7181, -0.4015, -0.5684, 0.7181, -0.4015, -0.5684, -0.6512, -0.4379, -0.6198, -0.6505, -0.3046, -0.6957, 0.718, -0.2792, -0.6376, 0.718, -0.2792, -0.6376, -0.6505, -0.3046, -0.6957, -0.65, -0.1564, -0.7436, 0.7179, -0.1433, -0.6813, 0.7179, -0.1433, -0.6813, -0.65, -0.1564, -0.7436, -0.6499, -8.064e-08, -0.76, 0.7179, 1.76e-08, -0.6962, 0.7179, 1.76e-08, -0.6962, -0.6499, -8.064e-08, -0.76, -0.65, 0.1564, -0.7436, 0.7179, 0.1433, -0.6813, 0.7179, 0.1433, -0.6813, -0.65, 0.1564, -0.7436, -0.6505, 0.3046, -0.6957, 0.718, 0.2792, -0.6376, 0.718, 0.2792, -0.6376, -0.6505, 0.3046, -0.6957, -0.6512, 0.4379, -0.6198, 0.7181, 0.4015, -0.5684, 0.7181, 0.4015, -0.5684, -0.6512, 0.4379, -0.6198, -0.652, 0.5509, -0.521, 0.7182, 0.5055, -0.4782, 0.7182, 0.5055, -0.4782, -0.652, 0.5509, -0.521, -0.6527, 0.6405, -0.4046, 0.7184, 0.588, -0.3718, 0.7184, 0.588, -0.3718, -0.6527, 0.6405, -0.4046, -0.6533, 0.705, -0.276, 0.7185, 0.6475, -0.2539, -0.6535, 0.7438, 0.1404, -0.6537, 0.7567, 0.0003719, -0.6537, 0.7438, -0.1396, -0.6533, 0.705, -0.276, -0.6527, 0.6405, -0.4046, -0.652, 0.5509, -0.521, -0.6512, 0.4379, -0.6198, -0.6505, 0.3046, -0.6957, -0.65, 0.1564, -0.7436, -0.6499, -8.064e-08, -0.76, -0.65, -0.1564, -0.7436, -0.6505, -0.3046, -0.6957, -0.6512, -0.4379, -0.6198, -0.652, -0.5509, -0.521, -0.6527, -0.6405, -0.4046, -0.6533, -0.705, -0.276, -0.6537, -0.7438, -0.1396, -0.6537, -0.7567, 0.0003716, -0.6535, -0.7438, 0.1404, -0.653, -0.705, 0.2767, -0.6522, -0.6405, 0.4054, -0.6513, -0.5509, 0.5218, -0.6504, -0.4379, 0.6207, -0.6496, -0.3047, 0.6966, -0.6491, -0.1564, 0.7445, -0.6489, -8.799e-08, 0.7609, -0.6491, 0.1564, 0.7445, -0.6496, 0.3047, 0.6966, -0.6504, 0.4379, 0.6207, -0.6513, 0.5509, 0.5218, -0.6522, 0.6405, 0.4054, -0.653, 0.705, 0.2767, 0.7185, 0.6475, -0.2539, -0.6533, 0.705, -0.276, -0.6537, 0.7438, -0.1396, 0.7186, 0.6833, -0.1289, 0.7186, 0.6833, -0.1289, -0.6537, 0.7438, -0.1396, -0.6537, 0.7567, 0.0003719, 0.7187, 0.6953, -0.0004073, 0.7187, 0.6953, -0.0004073, 0.7188, 0.6833, 0.1281, 0.7189, 0.6475, 0.2531, 0.7189, 0.5879, 0.3709, 0.7189, 0.5054, 0.4773, 0.7188, 0.4015, 0.5675, 0.7188, 0.2792, 0.6367, 0.7188, 0.1432, 0.6803, 0.7188, 1.76e-08, 0.6952, 0.7188, -0.1432, 0.6803, 0.7188, -0.2792, 0.6367, 0.7188, -0.4015, 0.5675, 0.7189, -0.5054, 0.4773, 0.7189, -0.5879, 0.3709, 0.7189, -0.6475, 0.2531, 0.7188, -0.6833, 0.1281, 0.7187, -0.6953, -0.0004076, 0.7186, -0.6833, -0.1289, 0.7185, -0.6475, -0.2539, 0.7184, -0.588, -0.3718, 0.7182, -0.5055, -0.4782, 0.7181, -0.4015, -0.5684, 0.718, -0.2792, -0.6376, 0.7179, -0.1433, -0.6813, 0.7179, 1.76e-08, -0.6962, 0.7179, 0.1433, -0.6813, 0.718, 0.2792, -0.6376, 0.7181, 0.4015, -0.5684, 0.7182, 0.5055, -0.4782, 0.7184, 0.588, -0.3718, 0.7185, 0.6475, -0.2539, 0.7186, 0.6833, -0.1289, -0.7187, 0.6953, -0.007368, 0.6537, 0.7567, 0.006728, 0.6552, 0.7436, -0.1332, -0.7171, 0.6836, -0.1359, -0.7171, 0.6836, -0.1359, 0.6552, 0.7436, -0.1332, 0.6564, 0.7046, -0.2695, -0.7156, 0.6479, -0.261, -0.7156, 0.6479, -0.261, 0.6564, 0.7046, -0.2695, 0.6573, 0.64, -0.398, -0.7141, 0.5885, -0.379, -0.7141, 0.5885, -0.379, 0.6573, 0.64, -0.398, 0.6578, 0.5504, -0.5141, -0.7128, 0.506, -0.4857, -0.7128, 0.506, -0.4857, 0.6578, 0.5504, -0.5141, 0.6582, 0.4374, -0.6128, -0.7116, 0.4021, -0.5761, -0.7116, 0.4021, -0.5761, 0.6582, 0.4374, -0.6128, 0.6583, 0.3043, -0.6885, -0.7107, 0.2797, -0.6455, -0.7107, 0.2797, -0.6455, 0.6583, 0.3043, -0.6885, 0.6584, 0.1562, -0.7363, -0.7101, 0.1435, -0.6893, -0.7101, 0.1435, -0.6893, 0.6584, 0.1562, -0.7363, 0.6584, 1.5e-07, -0.7527, -0.7099, 4.457e-09, -0.7043, -0.7099, 4.457e-09, -0.7043, 0.6584, 1.5e-07, -0.7527, 0.6584, -0.1562, -0.7363, -0.7101, -0.1435, -0.6893, -0.7101, -0.1435, -0.6893, 0.6584, -0.1562, -0.7363, 0.6583, -0.3043, -0.6885, -0.7107, -0.2797, -0.6455, -0.7107, -0.2797, -0.6455, 0.6583, -0.3043, -0.6885, 0.6582, -0.4374, -0.6128, -0.7116, -0.4021, -0.5761, -0.7116, -0.4021, -0.5761, 0.6582, -0.4374, -0.6128, 0.6578, -0.5504, -0.5141, -0.7128, -0.506, -0.4857, -0.7128, -0.506, -0.4857, 0.6578, -0.5504, -0.5141, 0.6573, -0.64, -0.398, -0.7141, -0.5885, -0.379, -0.7141, -0.5885, -0.379, 0.6573, -0.64, -0.398, 0.6564, -0.7046, -0.2695, -0.7156, -0.6479, -0.261, -0.7156, -0.6479, -0.261, 0.6564, -0.7046, -0.2695, 0.6552, -0.7436, -0.1332, -0.7171, -0.6836, -0.1359, -0.7171, -0.6836, -0.1359, 0.6552, -0.7436, -0.1332, 0.6537, -0.7567, 0.006728, -0.7187, -0.6953, -0.007368, -0.7187, -0.6953, -0.007368, 0.6537, -0.7567, 0.006728, 0.6519, -0.744, 0.1468, -0.7202, -0.6831, 0.1211, -0.7202, -0.6831, 0.1211, 0.6519, -0.744, 0.1468, 0.6498, -0.7054, 0.2832, -0.7217, -0.6471, 0.2459, -0.7217, -0.6471, 0.2459, 0.6498, -0.7054, 0.2832, 0.6476, -0.641, 0.412, -0.723, -0.5874, 0.3636, -0.723, -0.5874, 0.3636, 0.6476, -0.641, 0.412, 0.6454, -0.5514, 0.5286, -0.7242, -0.5048, 0.4698, -0.7242, -0.5048, 0.4698, 0.6454, -0.5514, 0.5286, 0.6434, -0.4384, 0.6276, -0.7252, -0.4009, 0.5598, -0.7252, -0.4009, 0.5598, 0.6434, -0.4384, 0.6276, 0.6417, -0.305, 0.7037, -0.726, -0.2788, 0.6287, -0.726, -0.2788, 0.6287, 0.6417, -0.305, 0.7037, 0.6406, -0.1566, 0.7517, -0.7264, -0.143, 0.6722, -0.7264, -0.143, 0.6722, 0.6406, -0.1566, 0.7517, 0.6402, 1.58e-07, 0.7682, -0.7266, 1.105e-08, 0.6871, -0.7266, 1.105e-08, 0.6871, 0.6402, 1.58e-07, 0.7682, 0.6406, 0.1566, 0.7517, -0.7264, 0.143, 0.6722, -0.7264, 0.143, 0.6722, 0.6406, 0.1566, 0.7517, 0.6417, 0.305, 0.7037, -0.726, 0.2788, 0.6287, -0.726, 0.2788, 0.6287, 0.6417, 0.305, 0.7037, 0.6434, 0.4384, 0.6276, -0.7252, 0.4009, 0.5598, -0.7252, 0.4009, 0.5598, 0.6434, 0.4384, 0.6276, 0.6454, 0.5514, 0.5286, -0.7242, 0.5048, 0.4698, -0.7242, 0.5048, 0.4698, 0.6454, 0.5514, 0.5286, 0.6476, 0.641, 0.412, -0.723, 0.5874, 0.3636, -0.723, 0.5874, 0.3636, 0.6476, 0.641, 0.412, 0.6498, 0.7054, 0.2832, -0.7217, 0.6471, 0.2459, 0.6552, 0.7436, -0.1332, 0.6537, 0.7567, 0.006728, 0.6519, 0.744, 0.1468, 0.6498, 0.7054, 0.2832, 0.6476, 0.641, 0.412, 0.6454, 0.5514, 0.5286, 0.6434, 0.4384, 0.6276, 0.6417, 0.305, 0.7037, 0.6406, 0.1566, 0.7517, 0.6402, 1.58e-07, 0.7682, 0.6406, -0.1566, 0.7517, 0.6417, -0.305, 0.7037, 0.6434, -0.4384, 0.6276, 0.6454, -0.5514, 0.5286, 0.6476, -0.641, 0.412, 0.6498, -0.7054, 0.2832, 0.6519, -0.744, 0.1468, 0.6537, -0.7567, 0.006728, 0.6552, -0.7436, -0.1332, 0.6564, -0.7046, -0.2695, 0.6573, -0.64, -0.398, 0.6578, -0.5504, -0.5141, 0.6582, -0.4374, -0.6128, 0.6583, -0.3043, -0.6885, 0.6584, -0.1562, -0.7363, 0.6584, 1.5e-07, -0.7527, 0.6584, 0.1562, -0.7363, 0.6583, 0.3043, -0.6885, 0.6582, 0.4374, -0.6128, 0.6578, 0.5504, -0.5141, 0.6573, 0.64, -0.398, 0.6564, 0.7046, -0.2695, -0.7217, 0.6471, 0.2459, 0.6498, 0.7054, 0.2832, 0.6519, 0.744, 0.1468, -0.7202, 0.6831, 0.1211, -0.7202, 0.6831, 0.1211, 0.6519, 0.744, 0.1468, 0.6537, 0.7567, 0.006728, -0.7187, 0.6953, -0.007368, -0.7187, 0.6953, -0.007368, -0.7171, 0.6836, -0.1359, -0.7156, 0.6479, -0.261, -0.7141, 0.5885, -0.379, -0.7128, 0.506, -0.4857, -0.7116, 0.4021, -0.5761, -0.7107, 0.2797, -0.6455, -0.7101, 0.1435, -0.6893, -0.7099, 4.457e-09, -0.7043, -0.7101, -0.1435, -0.6893, -0.7107, -0.2797, -0.6455, -0.7116, -0.4021, -0.5761, -0.7128, -0.506, -0.4857, -0.7141, -0.5885, -0.379, -0.7156, -0.6479, -0.261, -0.7171, -0.6836, -0.1359, -0.7187, -0.6953, -0.007368, -0.7202, -0.6831, 0.1211, -0.7217, -0.6471, 0.2459, -0.723, -0.5874, 0.3636, -0.7242, -0.5048, 0.4698, -0.7252, -0.4009, 0.5598, -0.726, -0.2788, 0.6287, -0.7264, -0.143, 0.6722, -0.7266, 1.105e-08, 0.6871, -0.7264, 0.143, 0.6722, -0.726, 0.2788, 0.6287, -0.7252, 0.4009, 0.5598, -0.7242, 0.5048, 0.4698, -0.723, 0.5874, 0.3636, -0.7217, 0.6471, 0.2459, -0.7202, 0.6831, 0.1211, 0.001768, 0.9955, 0.09458, 0.001768, 0.9955, 0.09458, 0.001768, 0.9955, 0.09458, 0.001768, 0.9955, 0.09458, 0.005249, 0.9597, 0.2808, 0.005249, 0.9597, 0.2808, 0.005249, 0.9597, 0.2808, 0.005249, 0.9597, 0.2808, 0.008565, 0.8888, 0.4582, 0.008565, 0.8888, 0.4582, 0.008565, 0.8888, 0.4582, 0.008565, 0.8888, 0.4582, 0.0116, 0.784, 0.6206, 0.0116, 0.784, 0.6206, 0.0116, 0.784, 0.6206, 0.0116, 0.784, 0.6206, 0.01423, 0.6479, 0.7616, 0.01423, 0.6479, 0.7616, 0.01423, 0.6479, 0.7616, 0.01423, 0.6479, 0.7616, 0.01635, 0.4846, 0.8746, 0.01635, 0.4846, 0.8746, 0.01635, 0.4846, 0.8746, 0.01635, 0.4846, 0.8746, 0.01783, 0.3, 0.9538, 0.01783, 0.3, 0.9538, 0.01783, 0.3, 0.9538, 0.01783, 0.3, 0.9538, 0.01859, 0.1016, 0.9947, 0.01859, 0.1016, 0.9947, 0.01859, 0.1016, 0.9947, 0.01859, 0.1016, 0.9947, 0.01859, -0.1016, 0.9947, 0.01859, -0.1016, 0.9947, 0.01859, -0.1016, 0.9947, 0.01859, -0.1016, 0.9947, 0.01783, -0.3, 0.9538, 0.01783, -0.3, 0.9538, 0.01783, -0.3, 0.9538, 0.01783, -0.3, 0.9538, 0.01635, -0.4846, 0.8746, 0.01635, -0.4846, 0.8746, 0.01635, -0.4846, 0.8746, 0.01635, -0.4846, 0.8746, 0.01423, -0.6479, 0.7616, 0.01423, -0.6479, 0.7616, 0.01423, -0.6479, 0.7616, 0.01423, -0.6479, 0.7616, 0.0116, -0.784, 0.6206, 0.0116, -0.784, 0.6206, 0.0116, -0.784, 0.6206, 0.0116, -0.784, 0.6206, 0.008565, -0.8888, 0.4582, 0.008565, -0.8888, 0.4582, 0.008565, -0.8888, 0.4582, 0.008565, -0.8888, 0.4582, 0.005249, -0.9597, 0.2808, 0.005249, -0.9597, 0.2808, 0.005249, -0.9597, 0.2808, 0.005249, -0.9597, 0.2808, 0.001768, -0.9955, 0.09458, 0.001768, -0.9955, 0.09458, 0.001768, -0.9955, 0.09458, 0.001768, -0.9955, 0.09458, -0.001768, -0.9955, -0.09458, -0.001768, -0.9955, -0.09458, -0.001768, -0.9955, -0.09458, -0.001768, -0.9955, -0.09458, -0.005249, -0.9597, -0.2808, -0.005249, -0.9597, -0.2808, -0.005249, -0.9597, -0.2808, -0.005249, -0.9597, -0.2808, -0.008565, -0.8888, -0.4582, -0.008565, -0.8888, -0.4582, -0.008565, -0.8888, -0.4582, -0.008565, -0.8888, -0.4582, -0.0116, -0.784, -0.6206, -0.0116, -0.784, -0.6206, -0.0116, -0.784, -0.6206, -0.0116, -0.784, -0.6206, -0.01423, -0.6479, -0.7616, -0.01423, -0.6479, -0.7616, -0.01423, -0.6479, -0.7616, -0.01423, -0.6479, -0.7616, -0.01635, -0.4846, -0.8746, -0.01635, -0.4846, -0.8746, -0.01635, -0.4846, -0.8746, -0.01635, -0.4846, -0.8746, -0.01783, -0.3, -0.9538, -0.01783, -0.3, -0.9538, -0.01783, -0.3, -0.9538, -0.01783, -0.3, -0.9538, -0.01859, -0.1016, -0.9947, -0.01859, -0.1016, -0.9947, -0.01859, -0.1016, -0.9947, -0.01859, -0.1016, -0.9947, -0.01859, 0.1016, -0.9947, -0.01859, 0.1016, -0.9947, -0.01859, 0.1016, -0.9947, -0.01859, 0.1016, -0.9947, -0.01783, 0.3, -0.9538, -0.01783, 0.3, -0.9538, -0.01783, 0.3, -0.9538, -0.01783, 0.3, -0.9538, -0.01635, 0.4846, -0.8746, -0.01635, 0.4846, -0.8746, -0.01635, 0.4846, -0.8746, -0.01635, 0.4846, -0.8746, -0.01423, 0.6479, -0.7616, -0.01423, 0.6479, -0.7616, -0.01423, 0.6479, -0.7616, -0.01423, 0.6479, -0.7616, -0.0116, 0.784, -0.6206, -0.0116, 0.784, -0.6206, -0.0116, 0.784, -0.6206, -0.0116, 0.784, -0.6206, -0.008565, 0.8888, -0.4582, -0.008565, 0.8888, -0.4582, -0.008565, 0.8888, -0.4582, -0.008565, 0.8888, -0.4582, -0.9999, -1.145e-07, 0.01344, -0.9999, -1.145e-07, 0.01344, -0.9999, -1.145e-07, 0.01344, -0.9999, -1.145e-07, 0.01344, -0.9999, -1.145e-07, 0.01344, -0.9999, -1.145e-07, 0.01344, -0.9999, -1.145e-07, 0.01344, -0.9999, -1.145e-07, 0.01344, -0.9999, -1.145e-07, 0.01344, -0.9999, -1.145e-07, 0.01344, -0.9999, -1.145e-07, 0.01344, -0.9999, -1.145e-07, 0.01344, -0.9999, -1.145e-07, 0.01344, -0.9999, -1.145e-07, 0.01344, -0.9999, -1.145e-07, 0.01344, -0.9999, -1.145e-07, 0.01344, -0.9999, -1.145e-07, 0.01344, -0.9999, -1.145e-07, 0.01344, -0.9999, -1.145e-07, 0.01344, -0.9999, -1.145e-07, 0.01344, -0.9999, -1.145e-07, 0.01344, -0.9999, -1.145e-07, 0.01344, -0.9999, -1.145e-07, 0.01344, -0.9999, -1.145e-07, 0.01344, -0.9999, -1.145e-07, 0.01344, -0.9999, -1.145e-07, 0.01344, -0.9999, -1.145e-07, 0.01344, -0.9999, -1.145e-07, 0.01344, -0.9999, -1.145e-07, 0.01344, -0.9999, -1.145e-07, 0.01344, -0.9999, -1.145e-07, 0.01344, -0.9999, -1.145e-07, 0.01344, -0.005249, 0.9597, -0.2808, -0.005249, 0.9597, -0.2808, -0.005249, 0.9597, -0.2808, -0.005249, 0.9597, -0.2808, -0.001768, 0.9955, -0.09458, -0.001768, 0.9955, -0.09458, -0.001768, 0.9955, -0.09458, -0.001768, 0.9955, -0.09458, 0.9999, -1.145e-07, -0.01344, 0.9999, -1.145e-07, -0.01344, 0.9999, -1.145e-07, -0.01344, 0.9999, -1.145e-07, -0.01344, 0.9999, -1.145e-07, -0.01344, 0.9999, -1.145e-07, -0.01344, 0.9999, -1.145e-07, -0.01344, 0.9999, -1.145e-07, -0.01344, 0.9999, -1.145e-07, -0.01344, 0.9999, -1.145e-07, -0.01344, 0.9999, -1.145e-07, -0.01344, 0.9999, -1.145e-07, -0.01344, 0.9999, -1.145e-07, -0.01344, 0.9999, -1.145e-07, -0.01344, 0.9999, -1.145e-07, -0.01344, 0.9999, -1.145e-07, -0.01344, 0.9999, -1.145e-07, -0.01344, 0.9999, -1.145e-07, -0.01344, 0.9999, -1.145e-07, -0.01344, 0.9999, -1.145e-07, -0.01344, 0.9999, -1.145e-07, -0.01344, 0.9999, -1.145e-07, -0.01344, 0.9999, -1.145e-07, -0.01344, 0.9999, -1.145e-07, -0.01344, 0.9999, -1.145e-07, -0.01344, 0.9999, -1.145e-07, -0.01344, 0.9999, -1.145e-07, -0.01344, 0.9999, -1.145e-07, -0.01344, 0.9999, -1.145e-07, -0.01344, 0.9999, -1.145e-07, -0.01344, 0.9999, -1.145e-07, -0.01344, 0.9999, -1.145e-07, -0.01344, 0.1113, 0.9938, 5.982e-10, 0.1113, 0.9938, 5.982e-10, 0.1113, 0.9938, 5.982e-10, 0.1113, 0.9938, 5.982e-10, 0.3262, 0.9453, 0.0, 0.3262, 0.9453, 0.0, 0.3262, 0.9453, 0.0, 0.3262, 0.9453, 0.0, 0.5195, 0.8545, 0.0, 0.5195, 0.8545, 0.0, 0.5195, 0.8545, 0.0, 0.5195, 0.8545, 0.0, 0.6824, 0.731, 2.383e-09, 0.6824, 0.731, 2.383e-09, 0.6824, 0.731, 2.383e-09, 0.6824, 0.731, 2.383e-09, 0.811, 0.5851, -2.344e-09, 0.811, 0.5851, -2.344e-09, 0.811, 0.5851, -2.344e-09, 0.811, 0.5851, -2.344e-09, 0.9051, 0.4253, 1.454e-09, 0.9051, 0.4253, 1.454e-09, 0.9051, 0.4253, 1.454e-09, 0.9051, 0.4253, 1.454e-09, 0.9662, 0.2577, 2.256e-09, 0.9662, 0.2577, 2.256e-09, 0.9662, 0.2577, 2.256e-09, 0.9662, 0.2577, 2.256e-09, 0.9963, 0.08626, 0.0, 0.9963, 0.08626, 0.0, 0.9963, 0.08626, 0.0, 0.9963, 0.08626, 0.0, 0.9963, -0.08626, 0.0, 0.9963, -0.08626, 0.0, 0.9963, -0.08626, 0.0, 0.9963, -0.08626, 0.0, 0.9662, -0.2577, 3.082e-09, 0.9662, -0.2577, 3.082e-09, 0.9662, -0.2577, 3.082e-09, 0.9662, -0.2577, 3.082e-09, 0.9051, -0.4253, 2.293e-09, 0.9051, -0.4253, 2.293e-09, 0.9051, -0.4253, 2.293e-09, 0.9051, -0.4253, 2.293e-09, 0.811, -0.5851, -2.324e-09, 0.811, -0.5851, -2.324e-09, 0.811, -0.5851, -2.324e-09, 0.811, -0.5851, -2.324e-09, 0.6824, -0.731, -7.9e-09, 0.6824, -0.731, -7.9e-09, 0.6824, -0.731, -7.9e-09, 0.6824, -0.731, -7.9e-09, 0.5195, -0.8545, 0.0, 0.5195, -0.8545, 0.0, 0.5195, -0.8545, 0.0, 0.5195, -0.8545, 0.0, 0.3262, -0.9453, -2.807e-09, 0.3262, -0.9453, -2.807e-09, 0.3262, -0.9453, -2.807e-09, 0.3262, -0.9453, -2.807e-09, 0.1113, -0.9938, 2.118e-09, 0.1113, -0.9938, 2.118e-09, 0.1113, -0.9938, 2.118e-09, 0.1113, -0.9938, 2.118e-09, -0.1113, -0.9938, -2.837e-09, -0.1113, -0.9938, -2.837e-09, -0.1113, -0.9938, -2.837e-09, -0.1113, -0.9938, -2.837e-09, -0.3262, -0.9453, 0.0, -0.3262, -0.9453, 0.0, -0.3262, -0.9453, 0.0, -0.3262, -0.9453, 0.0, -0.5195, -0.8545, 1.758e-09, -0.5195, -0.8545, 1.758e-09, -0.5195, -0.8545, 1.758e-09, -0.5195, -0.8545, 1.758e-09, -0.6824, -0.731, 3.616e-09, -0.6824, -0.731, 3.616e-09, -0.6824, -0.731, 3.616e-09, -0.6824, -0.731, 3.616e-09, -0.811, -0.5851, 0.0, -0.811, -0.5851, 0.0, -0.811, -0.5851, 0.0, -0.811, -0.5851, 0.0, -0.9051, -0.4253, 0.0, -0.9051, -0.4253, 0.0, -0.9051, -0.4253, 0.0, -0.9051, -0.4253, 0.0, -0.9662, -0.2577, 0.0, -0.9662, -0.2577, 0.0, -0.9662, -0.2577, 0.0, -0.9662, -0.2577, 0.0, -0.9963, -0.08626, 0.0, -0.9963, -0.08626, 0.0, -0.9963, -0.08626, 0.0, -0.9963, -0.08626, 0.0, -0.9963, 0.08626, 0.0, -0.9963, 0.08626, 0.0, -0.9963, 0.08626, 0.0, -0.9963, 0.08626, 0.0, -0.9662, 0.2577, 0.0, -0.9662, 0.2577, 0.0, -0.9662, 0.2577, 0.0, -0.9662, 0.2577, 0.0, -0.9051, 0.4253, 0.0, -0.9051, 0.4253, 0.0, -0.9051, 0.4253, 0.0, -0.9051, 0.4253, 0.0, -0.811, 0.5851, 0.0, -0.811, 0.5851, 0.0, -0.811, 0.5851, 0.0, -0.811, 0.5851, 0.0, -0.6824, 0.731, 3.092e-09, -0.6824, 0.731, 3.092e-09, -0.6824, 0.731, 3.092e-09, -0.6824, 0.731, 3.092e-09, -0.5195, 0.8545, -3.106e-10, -0.5195, 0.8545, -3.106e-10, -0.5195, 0.8545, -3.106e-10, -0.5195, 0.8545, -3.106e-10, 5.502e-07, -2.532e-07, 1.0, 5.502e-07, -2.532e-07, 1.0, 5.502e-07, -2.532e-07, 1.0, 5.502e-07, -2.532e-07, 1.0, 5.502e-07, -2.532e-07, 1.0, 5.502e-07, -2.532e-07, 1.0, 5.502e-07, -2.532e-07, 1.0, 5.502e-07, -2.532e-07, 1.0, 5.502e-07, -2.532e-07, 1.0, 5.502e-07, -2.532e-07, 1.0, 5.502e-07, -2.532e-07, 1.0, 5.502e-07, -2.532e-07, 1.0, 5.502e-07, -2.532e-07, 1.0, 5.502e-07, -2.532e-07, 1.0, 5.502e-07, -2.532e-07, 1.0, 5.502e-07, -2.532e-07, 1.0, 5.502e-07, -2.532e-07, 1.0, 5.502e-07, -2.532e-07, 1.0, 5.502e-07, -2.532e-07, 1.0, 5.502e-07, -2.532e-07, 1.0, 5.502e-07, -2.532e-07, 1.0, 5.502e-07, -2.532e-07, 1.0, 5.502e-07, -2.532e-07, 1.0, 5.502e-07, -2.532e-07, 1.0, 5.502e-07, -2.532e-07, 1.0, 5.502e-07, -2.532e-07, 1.0, 5.502e-07, -2.532e-07, 1.0, 5.502e-07, -2.532e-07, 1.0, 5.502e-07, -2.532e-07, 1.0, 5.502e-07, -2.532e-07, 1.0, 5.502e-07, -2.532e-07, 1.0, 5.502e-07, -2.532e-07, 1.0, -0.3262, 0.9453, 0.0, -0.3262, 0.9453, 0.0, -0.3262, 0.9453, 0.0, -0.3262, 0.9453, 0.0, -0.1113, 0.9938, -2.084e-09, -0.1113, 0.9938, -2.084e-09, -0.1113, 0.9938, -2.084e-09, -0.1113, 0.9938, -2.084e-09, -7.738e-07, 1.184e-07, -1.0, -7.738e-07, 1.184e-07, -1.0, -7.738e-07, 1.184e-07, -1.0, -7.738e-07, 1.184e-07, -1.0, -7.738e-07, 1.184e-07, -1.0, -7.738e-07, 1.184e-07, -1.0, -7.738e-07, 1.184e-07, -1.0, -7.738e-07, 1.184e-07, -1.0, -7.738e-07, 1.184e-07, -1.0, -7.738e-07, 1.184e-07, -1.0, -7.738e-07, 1.184e-07, -1.0, -7.738e-07, 1.184e-07, -1.0, -7.738e-07, 1.184e-07, -1.0, -7.738e-07, 1.184e-07, -1.0, -7.738e-07, 1.184e-07, -1.0, -7.738e-07, 1.184e-07, -1.0, -7.738e-07, 1.184e-07, -1.0, -7.738e-07, 1.184e-07, -1.0, -7.738e-07, 1.184e-07, -1.0, -7.738e-07, 1.184e-07, -1.0, -7.738e-07, 1.184e-07, -1.0, -7.738e-07, 1.184e-07, -1.0, -7.738e-07, 1.184e-07, -1.0, -7.738e-07, 1.184e-07, -1.0, -7.738e-07, 1.184e-07, -1.0, -7.738e-07, 1.184e-07, -1.0, -7.738e-07, 1.184e-07, -1.0, -7.738e-07, 1.184e-07, -1.0, -7.738e-07, 1.184e-07, -1.0, -7.738e-07, 1.184e-07, -1.0, -7.738e-07, 1.184e-07, -1.0, -7.738e-07, 1.184e-07, -1.0])] * 3)])

# ---- objects
ob_cube = bpy.data.objects.new('Cube', me_cube_001)

# ---- transforms, parenting, visibility, modifiers, constraints
ob_cube.location = (0.0, 0.0, 0.0)
ob_cube.rotation_euler = (-1.629e-07, 0.0, 0.0)
ob_cube.scale = (0.3688, 0.3242, 0.3128)
ob_cube.color = (0.8, 0.8, 0.8, 1.0)
ob_cube.lineart.crease_threshold = 0.0

# ---- collection membership
col_collection.objects.link(ob_cube)

# ---- scene / render settings (as saved in the file)
scene.frame_start = 1; scene.frame_end = 250; scene.frame_set(1)
scene.render.engine = 'BLENDER_EEVEE_NEXT'
scene.cycles.use_denoising = False
scene.cycles.samples = 128
scene.cycles.sampling_pattern = 'TABULATED_SOBOL'
scene.cycles.use_adaptive_sampling = False
scene.cycles.use_light_tree = False
scene.view_settings.view_transform = 'Filmic'
bpy.context.view_layer.update()

# ---- added for rendering (the .blend has no active camera and no usable light): camera, sun
cam_auto = bpy.data.cameras.new('AutoCamera')
cam_auto.lens = 50.0
cam_auto.sensor_width = 36.0
cam_auto.clip_end = 1000.0
ob_auto_camera = bpy.data.objects.new('AutoCamera', cam_auto)
scene.collection.objects.link(ob_auto_camera)
ob_auto_camera.location = (1.44704, -1.7354, 1.4062)
ob_auto_camera.rotation_euler = (1.09748, -7.21219e-08, 0.694738)
scene.camera = ob_auto_camera
light_auto_sun = bpy.data.lights.new('AutoSun', 'SUN')
light_auto_sun.energy = 3.0
light_auto_sun.angle = 0.0523599
ob_auto_sun = bpy.data.objects.new('AutoSun', light_auto_sun)
scene.collection.objects.link(ob_auto_sun)
ob_auto_sun.rotation_euler = (0.872665, 0.174533, 0.523599)
bpy.context.view_layer.update()
